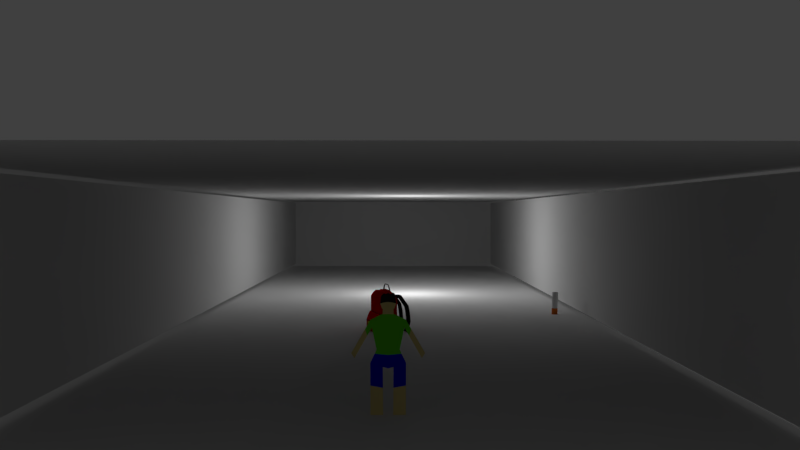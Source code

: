 # Source: start_scene.blend  (saved by Blender 2.79.0; exported with 4.5.12 LTS)
import bpy
from mathutils import Matrix  # noqa: F401  (used for matrix-valued properties, if any)

bpy.ops.wm.read_factory_settings(use_empty=True)
scene = bpy.context.scene
scene.name = 'Scene'

# ---- collections
col_collection_1 = bpy.data.collections.new('Collection 1'); scene.collection.children.link(col_collection_1)

# ---- materials (node trees are filled in below, after node groups)
mat_bag = bpy.data.materials.new('bag')
mat_bag.alpha_threshold = 0.0
mat_bag.use_transparent_shadow = False
mat_bag.diffuse_color = (0.8, 0.0, 0.0, 1.0)
mat_bag.roughness = 0.5
mat_metal = bpy.data.materials.new('metal')
mat_metal.alpha_threshold = 0.0
mat_metal.use_transparent_shadow = False
mat_metal.diffuse_color = (0.8, 0.7597, 4.99e-05, 1.0)
mat_metal.roughness = 0.5
mat_black = bpy.data.materials.new('black')
mat_black.alpha_threshold = 0.0
mat_black.use_transparent_shadow = False
mat_black.diffuse_color = (0.0, 0.0, 0.0, 1.0)
mat_black.roughness = 0.5
mat_book_cover_green = bpy.data.materials.new('book cover green')
mat_book_cover_green.alpha_threshold = 0.0
mat_book_cover_green.use_transparent_shadow = False
mat_book_cover_green.diffuse_color = (0.06953, 0.8, 0.104, 1.0)
mat_book_cover_green.roughness = 0.5
mat_pages = bpy.data.materials.new('pages')
mat_pages.alpha_threshold = 0.0
mat_pages.use_transparent_shadow = False
mat_pages.roughness = 0.5
mat_lablel = bpy.data.materials.new('lablel')
mat_lablel.alpha_threshold = 0.0
mat_lablel.use_transparent_shadow = False
mat_lablel.diffuse_color = (0.9551, 0.9551, 0.9551, 1.0)
mat_lablel.specular_color = (0.763, 1.0, 0.7498)
mat_lablel.roughness = 0.5
mat_book_cover_red = bpy.data.materials.new('book cover red')
mat_book_cover_red.alpha_threshold = 0.0
mat_book_cover_red.use_transparent_shadow = False
mat_book_cover_red.diffuse_color = (0.8, 0.08608, 0.07405, 1.0)
mat_book_cover_red.roughness = 0.5
mat_book_cover_yellow = bpy.data.materials.new('book cover yellow')
mat_book_cover_yellow.alpha_threshold = 0.0
mat_book_cover_yellow.use_transparent_shadow = False
mat_book_cover_yellow.diffuse_color = (0.8, 0.7693, 0.02865, 1.0)
mat_book_cover_yellow.roughness = 0.5
mat_book_cover_blue = bpy.data.materials.new('book cover blue')
mat_book_cover_blue.alpha_threshold = 0.0
mat_book_cover_blue.use_transparent_shadow = False
mat_book_cover_blue.diffuse_color = (0.04723, 0.4934, 0.8, 1.0)
mat_book_cover_blue.roughness = 0.5
mat_character = bpy.data.materials.new('character')
mat_character.alpha_threshold = 0.0
mat_character.use_transparent_shadow = False
mat_character.diffuse_color = (0.8, 0.661, 0.2602, 1.0)
mat_character.roughness = 0.5
mat_eyes = bpy.data.materials.new('eyes')
mat_eyes.alpha_threshold = 0.0
mat_eyes.use_transparent_shadow = False
mat_eyes.diffuse_color = (0.01884, 0.01884, 0.01884, 1.0)
mat_eyes.roughness = 0.5
mat_tshirt = bpy.data.materials.new('tshirt')
mat_tshirt.alpha_threshold = 0.0
mat_tshirt.use_transparent_shadow = False
mat_tshirt.diffuse_color = (0.1369, 0.8, 0.01222, 1.0)
mat_tshirt.roughness = 0.5
mat_jeans = bpy.data.materials.new('jeans')
mat_jeans.alpha_threshold = 0.0
mat_jeans.use_transparent_shadow = False
mat_jeans.diffuse_color = (0.003445, 0.001922, 0.8, 1.0)
mat_jeans.roughness = 0.5
mat_material_007 = bpy.data.materials.new('Material.007')
mat_material_007.alpha_threshold = 0.0
mat_material_007.use_transparent_shadow = False
mat_material_007.diffuse_color = (0.8, 0.1872, 0.02204, 1.0)
mat_material_007.specular_color = (1.0, 0.9068, 0.9348)
mat_material_007.roughness = 0.5
mat_material_010 = bpy.data.materials.new('Material.010')
mat_material_010.alpha_threshold = 0.0
mat_material_010.use_transparent_shadow = False
mat_material_010.roughness = 0.5
mat_material_016 = bpy.data.materials.new('Material.016')
mat_material_016.alpha_threshold = 0.0
mat_material_016.use_transparent_shadow = False
mat_material_016.roughness = 0.5
mat_material_017 = bpy.data.materials.new('Material.017')
mat_material_017.alpha_threshold = 0.0
mat_material_017.use_transparent_shadow = False
mat_material_017.roughness = 0.5
mat_material_018 = bpy.data.materials.new('Material.018')
mat_material_018.alpha_threshold = 0.0
mat_material_018.use_transparent_shadow = False
mat_material_018.roughness = 0.5
mat_material_019 = bpy.data.materials.new('Material.019')
mat_material_019.alpha_threshold = 0.0
mat_material_019.use_transparent_shadow = False
mat_material_019.roughness = 0.5

# ---- material node trees

# ---- world
world_world = bpy.data.worlds.new('World'); scene.world = world_world
world_world.color = (0.05088, 0.05088, 0.05088)
world_world.use_sun_shadow = False
world_world.sun_shadow_jitter_overblur = 0.0
world_world.cycles.sampling_method = 'MANUAL'

# ---- cameras
cam_camera = bpy.data.cameras.new('Camera')
cam_camera.clip_end = 100.0
cam_camera.lens = 35.0
cam_camera.sensor_width = 32.0
cam_camera.sensor_height = 18.0
cam_camera.ortho_scale = 7.314
cam_camera.dof.focus_distance = 0.0
cam_camera.dof.aperture_fstop = 128.0

# ---- lights
light_lamp = bpy.data.lights.new('Lamp', 'POINT')
light_lamp.transmission_factor = 0.0
light_lamp.cutoff_distance = 30.0
light_lamp.energy = 153.0
light_lamp.shadow_buffer_clip_start = 1.001
light_lamp.shadow_soft_size = 0.1
light_lamp.shadow_maximum_resolution = 0.006
light_lamp.use_absolute_resolution = True

# ---- meshes
me_cube_005 = bpy.data.meshes.new('Cube.005')
me_cube_005.from_pydata([(-1.034, -1.0, -1.087), (-1.034, -1.0, 0.9133), (-0.9119, 1.0, -1.087), (-0.9119, 1.0, 0.9133), (1.034, -1.0, -1.087), (1.034, -1.0, 0.9133), (0.9119, 1.0, -1.087), (0.9119, 1.0, 0.9133), (0.5899, 0.5899, 1.184), (-0.9119, 1.0, 0.2466), (-0.9119, 1.0, -0.4201), (0.3333, 1.0, -1.087), (-0.3333, 1.0, -1.087), (0.3333, 1.0, 0.9133), (0.9119, 1.0, 0.2466), (0.9119, 1.0, -0.4201), (-0.3333, 1.0, 0.2466), (0.3333, 1.0, 0.2466), (-0.6492, 1.699, -0.4201), (-0.6492, 1.699, -0.8274), (-0.2164, 1.699, -0.8274), (0.6492, 1.699, -0.4201), (0.6492, 1.699, -0.8274), (-0.6492, 1.699, -0.0785), (0.2164, 1.699, -0.8274), (0.6492, 1.699, -0.0785), (0.2164, 1.699, -0.4201), (-0.2164, 1.699, -0.4201), (-0.6492, 1.699, -0.1506), (0.6492, 1.699, -0.1506), (0.4328, 1.699, -0.4201), (-0.4328, 1.699, -0.4201), (-0.2164, 1.699, -0.1506), (-1.034, -1.0, -0.7534), (-1.034, -1.0, 0.2466), (-1.034, -1.0, 0.5799), (1.034, -1.0, 0.5799), (1.034, -1.0, 0.2466), (1.034, -1.0, -0.08674), (1.034, -1.0, -0.4201), (1.034, -1.0, -0.7534), (-0.6892, -1.0, -1.087), (0.3446, -1.0, -1.087), (0.6892, -1.0, -1.087), (0.6892, -1.0, 0.9133), (0.3446, -1.0, 0.9133), (-0.3446, -1.0, 0.9133), (-0.6892, -1.0, 0.9133), (0.6892, -1.0, -0.7534), (0.3446, -1.0, -0.7534), (-0.3446, -1.0, -0.7534), (-0.6892, -1.0, -0.7534), (0.6892, -1.0, -0.4201), (0.3446, -1.0, -0.4201), (-0.3446, -1.0, -0.4201), (-0.6892, -1.0, -0.4201), (0.6892, -1.0, -0.08674), (0.3446, -1.0, -0.08674), (-0.3446, -1.0, -0.08674), (-0.6892, -1.0, -0.08674), (0.6892, -1.0, 0.2466), (0.3446, -1.0, 0.2466), (-0.3446, -1.0, 0.2466), (-0.6892, -1.0, 0.2466), (0.6892, -1.0, 0.5799), (0.3446, -1.0, 0.5799), (-0.3446, -1.0, 0.5799), (-0.6892, -1.0, 0.5799), (-0.6892, -2.176, -1.3), (-0.3446, -2.176, -1.3), (-0.3446, -1.762, 0.9133), (-0.6892, -1.762, 0.9133), (-0.3446, -2.529, -0.7534), (-0.6892, -2.529, -0.7534), (-0.3355, -2.713, -0.4201), (-0.6801, -2.713, -0.4201), (-0.3446, -2.974, -0.08674), (-0.6892, -2.974, -0.08674), (-0.3446, -2.87, 0.2466), (-0.6892, -2.87, 0.2466), (-0.3466, -2.7, 0.511), (-0.6912, -2.7, 0.511), (-0.9942, -0.3507, 0.9133), (0.9536, 0.07502, 0.9133), (0.9942, -0.3507, 0.9133), (-0.5899, -0.2069, 1.184), (-0.5899, -0.05458, 1.184), (0.5899, -0.05458, 1.184), (0.5899, -0.2069, 1.184), (-0.9942, -0.3777, 0.9326), (-0.9536, 0.04796, 0.9326), (0.9536, 0.04796, 0.9326), (0.9942, -0.3777, 0.9326), (-0.5899, -0.2339, 1.203), (-0.5899, -0.08164, 1.203), (0.5899, -0.08164, 1.203), (-0.9338, 0.8202, -1.098), (-0.9569, 0.6405, -1.11), (-0.9802, 0.4601, -1.122), (-1.003, 0.2785, -1.134), (-1.023, 0.09557, -1.143), (-1.04, -0.08865, -1.149), (-1.052, -0.2736, -1.15), (-1.059, -0.4586, -1.146), (-1.058, -0.6423, -1.134), (-1.05, -0.8233, -1.115), (-1.034, -1.0, 0.6102), (-1.035, -1.001, 0.6404), (-1.036, -1.002, 0.6706), (-1.038, -1.004, 0.7009), (-1.039, -1.005, 0.7313), (-1.04, -1.006, 0.7619), (-1.04, -1.006, 0.7924), (-1.04, -1.006, 0.823), (-1.039, -1.005, 0.8534), (-1.037, -1.003, 0.8836), (-0.9489, 0.1586, 0.9132), (-0.9476, 0.2422, 0.9153), (-0.9488, 0.3261, 0.9189), (-0.9513, 0.4106, 0.9232), (-0.9539, 0.4957, 0.9276), (-0.9555, 0.5814, 0.9311), (-0.9551, 0.6673, 0.9332), (-0.9514, 0.7529, 0.9331), (-0.9436, 0.8374, 0.9301), (-0.9307, 0.9202, 0.9237), (-0.9133, 1.001, -0.4804), (-0.9171, 1.002, -0.5404), (-0.9225, 1.004, -0.6006), (-0.9285, 1.006, -0.6612), (-0.9342, 1.008, -0.7225), (-0.9386, 1.009, -0.7844), (-0.9409, 1.01, -0.8465), (-0.9401, 1.01, -0.9085), (-0.9355, 1.008, -0.9697), (-0.9263, 1.005, -1.029), (-0.9176, 1.006, 0.8538), (-0.9205, 1.01, 0.7935), (-0.9211, 1.011, 0.7328), (-0.9199, 1.01, 0.6717), (-0.9175, 1.008, 0.6105), (-0.9145, 1.006, 0.5494), (-0.9116, 1.003, 0.4884), (-0.9093, 1.0, 0.4277), (-0.9081, 0.9986, 0.3672), (-0.9088, 0.9983, 0.3068), (-0.9156, 1.002, 0.1863), (-0.9179, 1.004, 0.1257), (-0.919, 1.005, 0.06506), (-0.9191, 1.005, 0.004343), (-0.9185, 1.004, -0.05638), (-0.9174, 1.004, -0.1171), (-0.916, 1.003, -0.1777), (-0.9145, 1.002, -0.2384), (-0.9132, 1.001, -0.2989), (-0.9123, 1.0, -0.3595), (-1.038, -1.004, -1.057), (-1.041, -1.007, -1.027), (-1.042, -1.008, -0.9969), (-1.043, -1.008, -0.9662), (-1.042, -1.008, -0.9354), (-1.041, -1.006, -0.9047), (-1.039, -1.005, -0.8742), (-1.037, -1.003, -0.8439), (-1.035, -1.002, -0.8137), (-1.034, -1.0, -0.7836), (-1.034, -1.0, -0.7231), (-1.034, -1.0, -0.6928), (-1.034, -1.0, -0.6625), (-1.034, -1.0, -0.6322), (-1.034, -1.0, -0.6019), (-1.034, -1.0, -0.5716), (-1.034, -1.0, -0.5413), (-1.034, -1.0, -0.511), (-1.034, -1.0, -0.4807), (-1.034, -1.0, -0.4504), (-1.034, -1.0, -0.3898), (-1.034, -1.0, -0.3595), (-1.034, -1.0, -0.3292), (-1.034, -1.0, -0.2989), (-1.034, -1.0, -0.2686), (-1.034, -1.0, -0.2383), (-1.034, -1.0, -0.208), (-1.034, -1.0, -0.1776), (-1.034, -1.0, -0.1473), (-1.034, -1.0, -0.117), (-1.034, -1.0, -0.05644), (-1.034, -1.0, -0.02613), (-1.034, -1.0, 0.004169), (-1.034, -1.0, 0.03447), (-1.034, -1.0, 0.06478), (-1.034, -1.0, 0.09508), (-1.034, -1.0, 0.1254), (-1.034, -1.0, 0.1557), (-1.034, -1.0, 0.186), (-1.034, -1.0, 0.2163), (-1.034, -1.0, 0.2769), (-1.034, -1.0, 0.3072), (-1.034, -1.0, 0.3375), (-1.034, -1.0, 0.3678), (-1.034, -1.0, 0.3981), (-1.034, -1.0, 0.4284), (-1.034, -1.0, 0.4587), (-1.034, -1.0, 0.489), (-1.034, -1.0, 0.5193), (-1.034, -1.0, 0.5496), (-1.041, -0.943, 0.9214), (-1.044, -0.8843, 0.9265), (-1.043, -0.8246, 0.929), (-1.04, -0.7645, 0.9293), (-1.033, -0.7043, 0.9279), (-1.026, -0.6445, 0.9253), (-1.018, -0.5852, 0.922), (-1.009, -0.5263, 0.9186), (-1.002, -0.4678, 0.9157), (-0.997, -0.4094, 0.9138), (-0.9922, -0.3119, 0.9136), (-0.9897, -0.2731, 0.9138), (-0.9867, -0.2343, 0.914), (-0.9833, -0.1955, 0.9141), (-0.9796, -0.1568, 0.9142), (-0.9756, -0.1181, 0.9142), (-0.9714, -0.07946, 0.9141), (-0.967, -0.04082, 0.914), (-0.9626, -0.002199, 0.9138), (-0.9581, 0.03641, 0.9136), (-0.9237, 0.9609, 0.92), (0.6226, 1.018, 0.9254), (1.032, -0.6742, 0.9284), (0.4345, -0.4229, 1.228), (-0.8212, -0.803, 1.076), (-0.7605, 0.8025, 1.072), (0.8206, -0.8035, 1.076), (0.76, 0.8028, 1.071), (-0.6226, 1.019, 0.926), (-0.9953, -0.3801, 0.9134), (-0.956, 0.05573, 0.9135), (0.9577, 0.5386, 0.9316), (-0.4343, -0.4229, 1.229), (0.9536, 0.06151, 0.9229), (0.8061, -0.2722, 1.066), (0.7828, 0.01266, 1.065), (-0.7824, 0.01286, 1.064), (-0.8047, -0.274, 1.065), (-1.009, -0.1616, 0.9451), (1.01, -0.1614, 0.9344), (-0.5925, -0.1578, 1.215), (0.5925, -0.1578, 1.215), (0.7908, -0.3215, 1.074), (0.7797, -0.0127, 1.081), (-0.7789, -0.01297, 1.079), (-0.7918, -0.3185, 1.074), (-0.5899, -0.06803, 1.194), (-0.9951, -0.365, 0.9218), (-0.9508, 0.1168, 0.913), (-0.9482, 0.2004, 0.9143), (-0.9482, 0.2841, 0.9171), (-0.95, 0.3683, 0.9211), (-0.9526, 0.4531, 0.9254), (-0.9547, 0.5386, 0.9293), (-0.9553, 0.6243, 0.9322), (-0.9532, 0.7101, 0.9332), (-0.9475, 0.7952, 0.9316), (-0.9371, 0.8788, 0.9269), (-1.039, -0.9719, 0.9185), (-1.043, -0.9137, 0.9239), (-1.044, -0.8545, 0.9277), (-1.041, -0.7946, 0.9291), (-1.036, -0.7344, 0.9286), (-1.03, -0.6744, 0.9266), (-1.022, -0.6148, 0.9236), (-1.013, -0.5558, 0.9203), (-1.006, -0.4971, 0.9172), (-0.9997, -0.4386, 0.9147), (-0.9935, -0.3313, 0.9135), (-0.991, -0.2925, 0.9137), (-0.9882, -0.2537, 0.9139), (-0.985, -0.2149, 0.914), (-0.9815, -0.1762, 0.9141), (-0.9776, -0.1375, 0.9142), (-0.9735, -0.09879, 0.9141), (-0.9692, -0.06014, 0.914), (-0.9648, -0.02151, 0.9139), (-0.9603, 0.0171, 0.9137), (0.7813, 7.453e-06, 1.073), (-0.8099, -0.1679, 1.095), (0.8125, -0.1696, 1.091), (0.9893, -0.04787, 0.9326), (-0.7807, -2.615e-05, 1.072), (0.8351, -0.5346, 1.066), (0.7828, 0.4068, 1.074), (-0.003815, -0.3925, 1.162), (-0.7883, 1.357, 0.09466), (0.6226, 1.039, 0.2622), (-0.6226, 1.038, 0.2634), (0.7876, 1.357, 0.09442), (-0.6492, 1.699, -0.2853), (0.6492, 1.699, -0.2853), (0.541, 1.708, -0.4201), (-0.3246, 1.699, -0.4201), (0.1082, 1.699, -0.4201), (-0.2164, 1.699, -0.2853), (0.3246, 1.699, -0.4201), (-0.541, 1.708, -0.4201), (-0.1082, 1.699, -0.4201), (-0.2164, 1.702, -0.1146), (0.1082, 1.699, -0.1506), (-0.1082, 1.699, -0.1506), (-0.1082, 1.702, -0.1146), (-0.1082, 1.699, -0.2853), (0.1082, 1.699, -0.2853), (0.1082, 1.702, -0.1146), (-0.2164, 1.803, -0.2857), (-0.2164, 1.803, -0.4204), (-0.2164, 1.805, -0.1149), (-0.2164, 1.803, -0.151), (-0.1082, 1.803, -0.151), (0.1082, 1.803, -0.4204), (-0.1082, 1.803, -0.4204), (0.1082, 1.803, -0.151), (-0.1082, 1.805, -0.1149), (-0.1082, 1.803, -0.2857), (0.1082, 1.803, -0.2857), (0.1082, 1.805, -0.1149), (-0.734, -1.047, -1.187), (-0.3506, -1.047, -1.187), (-0.3506, -1.047, 1.038), (-0.734, -1.047, 1.038), (-0.3506, -1.895, 1.038), (-0.734, -2.355, -1.425), (-0.3506, -2.355, -1.425), (-0.734, -1.895, 1.038), (-0.3506, -2.748, -0.8165), (-0.734, -2.748, -0.8165), (-0.3405, -2.953, -0.4456), (-0.7239, -2.953, -0.4456), (-0.3506, -3.243, -0.07472), (-0.734, -3.243, -0.07472), (-0.3506, -3.128, 0.2962), (-0.734, -3.128, 0.2962), (-0.3528, -2.939, 0.5904), (-0.7362, -2.939, 0.5904), (-0.21, 2.072, -0.2939), (-0.21, 2.072, -0.4275), (-0.21, 2.075, -0.1245), (-0.21, 2.072, -0.1603), (-0.1027, 2.072, -0.1603), (0.00455, 2.072, -0.1603), (0.00455, 2.075, -0.1245), (0.1118, 2.072, -0.4275), (-0.1027, 2.072, -0.4275), (0.1118, 2.072, -0.1603), (-0.1027, 2.075, -0.1245), (-0.1027, 2.072, -0.2939), (0.1118, 2.072, -0.2939), (0.1118, 2.075, -0.1245), (0.2291, -0.428, 1.442), (0.2201, -0.4994, 1.449), (-0.2199, -0.4994, 1.449), (-0.2289, -0.428, 1.442), (-0.001306, -0.4258, 1.441), (0.5034, -0.4122, 1.21), (-0.5032, -0.4122, 1.21), (0.2655, -0.4181, 1.457), (0.255, -0.5008, 1.466), (-0.2548, -0.5008, 1.466), (-0.2652, -0.4181, 1.458), (-0.001524, -0.4155, 1.456), (0.3289, -0.4346, 1.332), (-0.4497, -0.567, 1.232), (-0.1099, -0.5001, 1.454), (0.1101, -0.5001, 1.454), (-0.2369, -0.5009, 1.458), (0.1139, -0.4275, 1.441), (-0.1151, -0.4274, 1.442), (0.3173, -0.5217, 1.342), (-0.3172, -0.5222, 1.342), (-0.3295, -0.4344, 1.333), (0.5024, -0.4923, 1.212), (-0.5023, -0.4923, 1.213), (0.3911, -0.3955, 1.34), (0.2622, -0.4591, 1.467), (-0.1275, -0.504, 1.474), (0.1277, -0.504, 1.474), (-0.2619, -0.4592, 1.467), (-0.0007162, -0.4573, 1.475), (0.132, -0.414, 1.459), (-0.1334, -0.414, 1.459), (0.3742, -0.5537, 1.355), (-0.374, -0.5537, 1.355), (-0.3908, -0.3956, 1.341), (-0.001398, -0.4198, 1.448), (0.2467, -0.4219, 1.45), (0.4678, -0.414, 1.217), (0.2371, -0.5009, 1.458), (-0.4677, -0.4141, 1.218), (-0.2464, -0.4219, 1.451), (0.4497, -0.5671, 1.232), (0.3445, -0.5397, 1.349), (-0.1234, -0.4197, 1.451), (-0.3587, -0.4126, 1.337), (0.1183, -0.5028, 1.464), (-0.4067, -0.4752, 1.363), (0.1314, -0.4578, 1.474), (-0.1319, -0.4579, 1.474), (0.4069, -0.4753, 1.363), (-0.118, -0.5028, 1.464), (-0.3444, -0.5399, 1.349), (0.1221, -0.4197, 1.45), (0.3585, -0.4126, 1.336), (-0.7883, 1.524, 0.09588), (0.6226, 1.206, 0.2634), (-0.6226, 1.205, 0.2646), (0.2748, 1.516, 0.08509), (0.7876, 1.524, 0.09563), (0.541, 1.875, -0.4189), (0.1082, 1.866, -0.4189), (-0.2749, 1.516, 0.08506), (-0.541, 1.875, -0.4189), (-0.541, 1.872, -0.07372), (0.1082, 1.866, -0.1494), (-0.541, 1.875, -0.1494), (0.3246, 1.866, -0.1494), (0.541, 1.875, -0.2841), (-0.5416, 1.876, -0.1111), (-0.541, 1.875, -0.2841), (0.1082, 1.866, -0.2841), (-0.0541, 1.699, -0.1506), (-0.0541, 1.803, -0.151), (-0.0541, 1.805, -0.1149), (-0.1082, 1.751, -0.1508), (-0.0491, 2.072, -0.1603), (0.00455, 2.073, -0.1424), (-0.0491, 2.075, -0.1245), (-0.1027, 2.073, -0.1424), (0.002275, 1.94, -0.1197), (0.002275, 1.937, -0.1556), (-0.1055, 1.94, -0.1197), (-0.1055, 1.937, -0.1556), (-0.0516, 1.937, -0.1556), (-0.0516, 1.94, -0.1197), (-0.0491, 2.073, -0.1424), (-0.0541, 1.751, -0.1508), (-0.295, 0.5936, 1.2), (-0.295, -0.04856, 1.2), (-0.295, -0.1953, 1.182), (-0.295, -0.07676, 1.22), (-0.295, -0.2396, 1.206), (-0.295, -0.06258, 1.21), (-0.2963, -0.1592, 1.226), (-0.2942, 0.2725, 1.195), (-0.2191, -0.4077, 1.195), (0.4173, -0.5584, 1.241), (-0.5899, 0.5899, 1.184), (-0.4174, -0.5584, 1.241), (-0.3333, 1.0, 0.9133), (0.0, 1.699, -0.4201), (0.2164, 1.699, -0.1506), (0.0, 1.699, -0.1506), (-1.034, -1.0, -0.08674), (-1.034, -1.0, -0.4201), (0.0, -1.0, -1.087), (-0.3446, -1.0, -1.087), (0.0, -1.0, 0.9133), (0.0, -1.0, -0.7534), (0.0, -1.0, -0.4201), (0.0, -1.0, -0.08674), (0.0, -1.0, 0.2466), (0.0, -1.0, 0.5799), (0.6892, -2.176, -1.3), (0.3446, -2.176, -1.3), (0.3446, -1.762, 0.9133), (0.6892, -1.762, 0.9133), (0.3446, -2.529, -0.7534), (0.6892, -2.529, -0.7534), (0.3355, -2.713, -0.4201), (0.6801, -2.713, -0.4201), (0.3446, -2.974, -0.08674), (0.6892, -2.974, -0.08674), (0.3446, -2.87, 0.2466), (0.6892, -2.87, 0.2466), (0.3466, -2.7, 0.511), (0.6912, -2.7, 0.511), (-0.9536, 0.07502, 0.9133), (0.5899, -0.2339, 1.203), (0.9338, 0.8202, -1.098), (0.9569, 0.6405, -1.11), (0.9802, 0.4601, -1.122), (1.003, 0.2785, -1.134), (1.023, 0.09557, -1.143), (1.04, -0.08865, -1.149), (1.052, -0.2736, -1.15), (1.059, -0.4586, -1.146), (1.058, -0.6423, -1.134), (1.05, -0.8233, -1.115), (1.034, -1.0, 0.6102), (1.035, -1.001, 0.6404), (1.036, -1.002, 0.6706), (1.038, -1.004, 0.7009), (1.039, -1.005, 0.7313), (1.04, -1.006, 0.7619), (1.04, -1.006, 0.7924), (1.04, -1.006, 0.823), (1.039, -1.005, 0.8534), (1.037, -1.003, 0.8836), (0.9489, 0.1586, 0.9132), (0.9476, 0.2422, 0.9153), (0.9488, 0.3261, 0.9189), (0.9513, 0.4106, 0.9232), (0.9539, 0.4957, 0.9276), (0.9555, 0.5814, 0.9311), (0.9551, 0.6673, 0.9332), (0.9514, 0.7529, 0.9331), (0.9436, 0.8374, 0.9301), (0.9307, 0.9202, 0.9237), (0.9133, 1.001, -0.4804), (0.9171, 1.002, -0.5404), (0.9225, 1.004, -0.6006), (0.9285, 1.006, -0.6612), (0.9342, 1.008, -0.7225), (0.9386, 1.009, -0.7844), (0.9409, 1.01, -0.8465), (0.9401, 1.01, -0.9085), (0.9355, 1.008, -0.9697), (0.9263, 1.005, -1.029), (0.9176, 1.006, 0.8538), (0.9205, 1.01, 0.7935), (0.9211, 1.011, 0.7328), (0.9199, 1.01, 0.6717), (0.9175, 1.008, 0.6105), (0.9145, 1.006, 0.5494), (0.9116, 1.003, 0.4884), (0.9093, 1.0, 0.4277), (0.9081, 0.9986, 0.3672), (0.9088, 0.9983, 0.3068), (0.9156, 1.002, 0.1863), (0.9179, 1.004, 0.1257), (0.919, 1.005, 0.06506), (0.9191, 1.005, 0.004343), (0.9185, 1.004, -0.05638), (0.9174, 1.004, -0.1171), (0.916, 1.003, -0.1777), (0.9145, 1.002, -0.2384), (0.9132, 1.001, -0.2989), (0.9123, 1.0, -0.3595), (1.038, -1.004, -1.057), (1.041, -1.007, -1.027), (1.042, -1.008, -0.9969), (1.043, -1.008, -0.9662), (1.042, -1.008, -0.9354), (1.041, -1.006, -0.9047), (1.039, -1.005, -0.8742), (1.037, -1.003, -0.8439), (1.035, -1.002, -0.8137), (1.034, -1.0, -0.7836), (1.034, -1.0, -0.7231), (1.034, -1.0, -0.6928), (1.034, -1.0, -0.6625), (1.034, -1.0, -0.6322), (1.034, -1.0, -0.6019), (1.034, -1.0, -0.5716), (1.034, -1.0, -0.5413), (1.034, -1.0, -0.511), (1.034, -1.0, -0.4807), (1.034, -1.0, -0.4504), (1.034, -1.0, -0.3898), (1.034, -1.0, -0.3595), (1.034, -1.0, -0.3292), (1.034, -1.0, -0.2989), (1.034, -1.0, -0.2686), (1.034, -1.0, -0.2383), (1.034, -1.0, -0.208), (1.034, -1.0, -0.1776), (1.034, -1.0, -0.1473), (1.034, -1.0, -0.117), (1.034, -1.0, -0.05644), (1.034, -1.0, -0.02613), (1.034, -1.0, 0.004169), (1.034, -1.0, 0.03447), (1.034, -1.0, 0.06478), (1.034, -1.0, 0.09508), (1.034, -1.0, 0.1254), (1.034, -1.0, 0.1557), (1.034, -1.0, 0.186), (1.034, -1.0, 0.2163), (1.034, -1.0, 0.2769), (1.034, -1.0, 0.3072), (1.034, -1.0, 0.3375), (1.034, -1.0, 0.3678), (1.034, -1.0, 0.3981), (1.034, -1.0, 0.4284), (1.034, -1.0, 0.4587), (1.034, -1.0, 0.489), (1.034, -1.0, 0.5193), (1.034, -1.0, 0.5496), (1.041, -0.943, 0.9214), (1.044, -0.8843, 0.9265), (1.043, -0.8246, 0.929), (1.04, -0.7645, 0.9293), (1.033, -0.7043, 0.9279), (1.026, -0.6445, 0.9253), (1.018, -0.5852, 0.922), (1.009, -0.5263, 0.9186), (1.002, -0.4678, 0.9157), (0.997, -0.4094, 0.9138), (0.9922, -0.3119, 0.9136), (0.9897, -0.2731, 0.9138), (0.9867, -0.2343, 0.914), (0.9833, -0.1955, 0.9141), (0.9796, -0.1568, 0.9142), (0.9756, -0.1181, 0.9142), (0.9714, -0.07946, 0.9141), (0.967, -0.04082, 0.914), (0.9626, -0.002199, 0.9138), (0.9581, 0.03641, 0.9136), (0.9237, 0.9609, 0.92), (-0.6226, 1.018, 0.9254), (-1.032, -0.6742, 0.9284), (0.5885, 0.2677, 1.18), (0.0, 0.5974, 1.216), (-0.4345, -0.4229, 1.228), (0.0, -0.5961, 1.211), (0.8212, -0.803, 1.076), (0.7605, 0.8025, 1.072), (-0.8206, -0.8035, 1.076), (-0.76, 0.8028, 1.071), (0.6226, 1.019, 0.926), (0.0, 1.0, 0.9133), (0.9953, -0.3801, 0.9134), (0.956, 0.05573, 0.9135), (-0.9577, 0.5386, 0.9316), (0.4343, -0.4229, 1.229), (-0.5885, 0.2677, 1.18), (-0.9536, 0.06151, 0.9229), (-0.8061, -0.2722, 1.066), (-0.7828, 0.01266, 1.065), (0.0, -0.04255, 1.216), (0.0, -0.1838, 1.18), (0.7824, 0.01286, 1.064), (0.8047, -0.274, 1.065), (1.009, -0.1616, 0.9451), (-1.01, -0.1614, 0.9344), (-0.7908, -0.3215, 1.074), (-0.7797, -0.0127, 1.081), (0.0, -0.07188, 1.236), (0.0, -0.2453, 1.21), (0.7789, -0.01297, 1.079), (0.7918, -0.3185, 1.074), (0.5899, -0.06803, 1.194), (0.9951, -0.365, 0.9218), (0.9508, 0.1168, 0.913), (0.9482, 0.2004, 0.9143), (0.9482, 0.2841, 0.9171), (0.95, 0.3683, 0.9211), (0.9526, 0.4531, 0.9254), (0.9547, 0.5386, 0.9293), (0.9553, 0.6243, 0.9322), (0.9532, 0.7101, 0.9332), (0.9475, 0.7952, 0.9316), (0.9371, 0.8788, 0.9269), (1.039, -0.9719, 0.9185), (1.043, -0.9137, 0.9239), (1.044, -0.8545, 0.9277), (1.041, -0.7946, 0.9291), (1.036, -0.7344, 0.9286), (1.03, -0.6744, 0.9266), (1.022, -0.6148, 0.9236), (1.013, -0.5558, 0.9203), (1.006, -0.4971, 0.9172), (0.9997, -0.4386, 0.9147), (0.9935, -0.3313, 0.9135), (0.991, -0.2925, 0.9137), (0.9882, -0.2537, 0.9139), (0.985, -0.2149, 0.914), (0.9815, -0.1762, 0.9141), (0.9776, -0.1375, 0.9142), (0.9735, -0.09879, 0.9141), (0.9692, -0.06014, 0.914), (0.9648, -0.02151, 0.9139), (0.9603, 0.0171, 0.9137), (-0.7813, 7.453e-06, 1.073), (0.0, -0.05713, 1.226), (0.8099, -0.1679, 1.095), (0.0, -0.1607, 1.237), (-0.8125, -0.1696, 1.091), (-0.9893, -0.04787, 0.9326), (0.7807, -2.615e-05, 1.072), (0.0, 0.2774, 1.211), (-0.8351, -0.5346, 1.066), (-0.7828, 0.4068, 1.074), (0.003815, -0.3925, 1.162), (0.7883, 1.357, 0.09466), (-0.6226, 1.039, 0.2622), (0.6226, 1.038, 0.2634), (0.0, 1.0, 0.2466), (-0.7876, 1.357, 0.09442), (-0.541, 1.708, -0.4201), (0.2164, 1.699, -0.2853), (0.6503, 1.701, -0.1146), (-0.6503, 1.701, -0.1146), (0.541, 1.708, -0.4201), (0.2164, 1.702, -0.1146), (0.0, 1.699, -0.2853), (0.0, 1.702, -0.1146), (0.2164, 1.803, -0.2857), (0.2164, 1.803, -0.4204), (0.2164, 1.805, -0.1149), (0.2164, 1.803, -0.151), (0.0, 1.803, -0.151), (0.0, 1.803, -0.2857), (0.0, 1.803, -0.4204), (0.0, 1.805, -0.1149), (0.734, -1.047, -1.187), (0.3506, -1.047, -1.187), (0.3506, -1.047, 1.038), (0.734, -1.047, 1.038), (0.3506, -1.895, 1.038), (0.734, -2.355, -1.425), (0.3506, -2.355, -1.425), (0.734, -1.895, 1.038), (0.3506, -2.748, -0.8165), (0.734, -2.748, -0.8165), (0.3405, -2.953, -0.4456), (0.7239, -2.953, -0.4456), (0.3506, -3.243, -0.07472), (0.734, -3.243, -0.07472), (0.3506, -3.128, 0.2962), (0.734, -3.128, 0.2962), (0.3528, -2.939, 0.5904), (0.7362, -2.939, 0.5904), (0.21, 2.072, -0.2939), (0.21, 2.072, -0.4275), (0.21, 2.075, -0.1245), (0.21, 2.072, -0.1603), (0.1027, 2.072, -0.1603), (-0.00455, 2.072, -0.1603), (-0.00455, 2.075, -0.1245), (-0.1118, 2.072, -0.4275), (0.1027, 2.072, -0.4275), (-0.1118, 2.072, -0.1603), (0.1027, 2.075, -0.1245), (0.1027, 2.072, -0.2939), (-0.1118, 2.072, -0.2939), (-0.1118, 2.075, -0.1245), (-0.2291, -0.428, 1.442), (-0.2201, -0.4994, 1.449), (0.0, -0.5017, 1.459), (0.2199, -0.4994, 1.449), (0.2289, -0.428, 1.442), (0.001306, -0.4258, 1.441), (-0.5034, -0.4122, 1.21), (-0.4835, -0.5692, 1.225), (0.4835, -0.5692, 1.225), (0.5032, -0.4122, 1.21), (-0.2655, -0.4181, 1.457), (-0.255, -0.5008, 1.466), (0.0, -0.5035, 1.477), (0.2548, -0.5008, 1.466), (0.2652, -0.4181, 1.458), (0.001524, -0.4155, 1.456), (-0.3289, -0.4346, 1.332), (0.4497, -0.567, 1.232), (0.1099, -0.5001, 1.454), (-0.1101, -0.5001, 1.454), (0.2369, -0.5009, 1.458), (0.0, -0.5035, 1.468), (-0.1139, -0.4275, 1.441), (0.1151, -0.4274, 1.442), (-0.3173, -0.5217, 1.342), (0.3172, -0.5222, 1.342), (0.3295, -0.4344, 1.333), (-0.5024, -0.4923, 1.212), (0.5023, -0.4923, 1.213), (-0.3911, -0.3955, 1.34), (-0.2622, -0.4591, 1.467), (0.1275, -0.504, 1.474), (-0.1277, -0.504, 1.474), (0.2619, -0.4592, 1.467), (0.0007162, -0.4573, 1.475), (-0.132, -0.414, 1.459), (0.1334, -0.414, 1.459), (-0.3742, -0.5537, 1.355), (0.374, -0.5537, 1.355), (0.3908, -0.3956, 1.341), (0.001398, -0.4198, 1.448), (-0.2467, -0.4219, 1.45), (-0.4678, -0.414, 1.217), (-0.2371, -0.5009, 1.458), (0.4677, -0.4141, 1.218), (0.2464, -0.4219, 1.451), (-0.4497, -0.5671, 1.232), (-0.3445, -0.5397, 1.349), (0.1234, -0.4197, 1.451), (0.3587, -0.4126, 1.337), (-0.1183, -0.5028, 1.464), (0.4067, -0.4752, 1.363), (-0.1314, -0.4578, 1.474), (0.1319, -0.4579, 1.474), (-0.4069, -0.4753, 1.363), (0.118, -0.5028, 1.464), (0.3444, -0.5399, 1.349), (-0.1221, -0.4197, 1.45), (-0.3585, -0.4126, 1.336), (0.7883, 1.524, 0.09588), (0.6492, 1.866, -0.07728), (-0.6226, 1.206, 0.2634), (-0.9119, 1.167, 0.2478), (0.6226, 1.205, 0.2646), (0.3333, 1.167, 0.2478), (0.0, 1.167, 0.2478), (-0.3333, 1.167, 0.2478), (-0.7876, 1.524, 0.09563), (0.6492, 1.866, -0.2841), (0.6492, 1.866, -0.4189), (-0.6492, 1.866, -0.2841), (-0.6492, 1.866, -0.4189), (-0.541, 1.875, -0.4189), (0.3246, 1.866, -0.4189), (0.2164, 1.866, -0.4189), (-0.1082, 1.866, -0.4189), (-0.2164, 1.866, -0.4189), (-0.6492, 1.866, -0.07728), (0.3246, 1.866, -0.07728), (0.2164, 1.866, -0.07728), (-0.1082, 1.866, -0.07728), (-0.2164, 1.866, -0.07728), (0.2164, 1.866, -0.2841), (-0.2164, 1.866, -0.2841), (0.6503, 1.868, -0.1133), (0.6492, 1.866, -0.1494), (-0.6503, 1.868, -0.1133), (-0.6492, 1.866, -0.1494), (-0.3246, 1.866, -0.4189), (-0.4328, 1.866, -0.4189), (0.541, 1.875, -0.4189), (0.4328, 1.866, -0.4189), (-0.3246, 1.866, -0.07728), (-0.4328, 1.866, -0.07728), (0.541, 1.872, -0.07372), (0.4328, 1.866, -0.07728), (0.1082, 1.866, -0.07728), (0.0, 1.866, -0.07728), (0.2164, 1.869, -0.1133), (0.2164, 1.866, -0.1494), (-0.2164, 1.869, -0.1133), (-0.2164, 1.866, -0.1494), (-0.1082, 1.866, -0.1494), (0.541, 1.875, -0.1494), (0.4328, 1.866, -0.1494), (0.4328, 1.866, -0.2841), (0.4328, 1.869, -0.1133), (-0.3246, 1.866, -0.1494), (-0.4328, 1.866, -0.1494), (-0.4328, 1.866, -0.2841), (-0.4328, 1.869, -0.1133), (0.9119, 1.167, 0.2478), (0.0, 1.869, -0.1133), (-0.3246, 1.869, -0.1133), (-0.3246, 1.866, -0.2841), (-0.541, 1.875, -0.2841), (0.5416, 1.876, -0.1111), (0.541, 1.875, -0.2841), (0.3246, 1.866, -0.2841), (0.1082, 1.869, -0.1133), (-0.1082, 1.866, -0.2841), (-0.1082, 1.869, -0.1133), (0.3246, 1.869, -0.1133), (0.0541, 1.699, -0.1506), (0.0541, 1.803, -0.151), (0.0541, 1.805, -0.1149), (0.1082, 1.751, -0.1508), (0.0, 1.751, -0.1508), (0.0491, 2.072, -0.1603), (-0.00455, 2.073, -0.1424), (0.0491, 2.075, -0.1245), (0.1027, 2.073, -0.1424), (-0.002275, 1.94, -0.1197), (-0.002275, 1.937, -0.1556), (0.1055, 1.94, -0.1197), (0.1055, 1.937, -0.1556), (0.0516, 1.937, -0.1556), (0.0516, 1.94, -0.1197), (0.0491, 2.073, -0.1424), (0.0541, 1.751, -0.1508), (0.295, 0.5936, 1.2), (0.295, -0.04856, 1.2), (0.295, -0.1953, 1.182), (0.295, -0.07676, 1.22), (0.295, -0.2396, 1.206), (0.295, -0.06258, 1.21), (0.2963, -0.1592, 1.226), (0.2942, 0.2725, 1.195), (0.2191, -0.4077, 1.195)], [], [(0, 156, 157, 158, 159, 160, 161, 162, 163, 164, 165, 33, 166, 167, 168, 169, 170, 171, 172, 173, 174, 175, 460, 176, 177, 178, 179, 180, 181, 182, 183, 184, 185, 459, 186, 187, 188, 189, 190, 191, 192, 193, 194, 195, 34, 196, 197, 198, 199, 200, 201, 202, 203, 204, 205, 35, 106, 107, 108, 109, 110, 111, 112, 113, 114, 115, 1, 264, 206, 265, 207, 266, 208, 267, 209, 268, 210, 269, 211, 270, 212, 271, 213, 272, 214, 273, 215, 235, 82, 274, 216, 275, 217, 276, 218, 277, 219, 278, 220, 279, 221, 280, 222, 281, 223, 282, 224, 283, 225, 236, 483, 254, 116, 255, 117, 256, 118, 257, 119, 258, 120, 259, 121, 260, 122, 261, 123, 262, 124, 263, 125, 226, 3, 136, 137, 138, 139, 140, 141, 142, 143, 144, 145, 9, 146, 147, 148, 149, 150, 151, 152, 153, 154, 155, 10, 126, 127, 128, 129, 130, 131, 132, 133, 134, 135, 2, 96, 97, 98, 99, 100, 101, 102, 103, 104, 105), (17, 13, 227, 7, 14, 293), (228, 237, 83, 84), (67, 47, 1, 115, 114, 113, 112, 111, 110, 109, 108, 107, 106, 35), (2, 12, 11, 6, 4, 43, 42, 461, 462, 41, 0, 105, 104, 103, 102, 101, 100, 99, 98, 97, 96), (82, 235, 215, 273, 214, 272, 213, 271, 212, 270, 211, 269, 210, 268, 209, 267, 208, 266, 207, 265, 206, 264, 1, 230, 454, 238, 85, 243), (44, 5, 232, 452), (7, 227, 13, 627, 455, 234, 3, 231, 453, 443, 619, 8, 233), (290, 233, 8, 618), (6, 11, 24, 22), (10, 155, 154, 153, 152, 151, 150, 149, 148, 147, 146, 9, 292, 23, 699, 28, 296, 18), (12, 2, 19, 20), (14, 15, 21, 297, 29, 698, 25, 295), (9, 145, 144, 143, 142, 141, 140, 139, 138, 137, 136, 3, 234, 455, 16, 294), (16, 455, 627, 13, 17, 694), (24, 26, 302, 30, 298, 21, 22), (19, 18, 303, 31, 299, 27, 20), (20, 27, 304, 456, 300, 26, 24), (15, 6, 22, 21), (11, 12, 20, 24), (2, 135, 134, 133, 132, 131, 130, 129, 128, 127, 126, 10, 18, 19), (31, 303, 418, 833), (309, 307, 458, 702), (17, 293, 411, 808), (14, 295, 414, 855), (32, 301, 827, 845), (26, 300, 416, 818), (30, 302, 817, 835), (292, 9, 806, 410), (27, 299, 832, 820), (1, 47, 454, 230), (47, 46, 454), (46, 463, 454), (463, 45, 452), (45, 44, 452), (41, 51, 33, 165, 164, 163, 162, 161, 160, 159, 158, 157, 156, 0), (51, 55, 460, 175, 174, 173, 172, 171, 170, 169, 168, 167, 166, 33), (55, 59, 459, 185, 184, 183, 182, 181, 180, 179, 178, 177, 176, 460), (59, 63, 34, 195, 194, 193, 192, 191, 190, 189, 188, 187, 186, 459), (63, 67, 35, 205, 204, 203, 202, 201, 200, 199, 198, 197, 196, 34), (4, 40, 48, 43), (43, 48, 49, 42), (42, 49, 464, 461), (461, 464, 50, 462), (40, 39, 52, 48), (48, 52, 53, 49), (49, 53, 465, 464), (464, 465, 54, 50), (39, 38, 56, 52), (52, 56, 57, 53), (53, 57, 466, 465), (465, 466, 58, 54), (38, 37, 60, 56), (56, 60, 61, 57), (57, 61, 467, 466), (466, 467, 62, 58), (47, 71, 331, 327), (37, 36, 64, 60), (60, 64, 65, 61), (61, 65, 468, 467), (467, 468, 66, 62), (80, 70, 328, 340), (36, 5, 44, 64), (64, 44, 45, 65), (65, 45, 463, 468), (468, 463, 46, 66), (323, 319, 351, 355), (81, 79, 339, 341), (318, 313, 343, 350), (711, 323, 355, 348), (78, 80, 340, 338), (312, 315, 345, 342), (51, 41, 462, 50, 54, 58, 62, 66, 46, 47, 67, 63, 59, 55), (289, 240, 88, 229), (483, 236, 225, 283, 224, 282, 223, 281, 222, 280, 221, 279, 220, 278, 219, 277, 218, 276, 217, 275, 216, 274, 82, 253, 89, 244, 90, 633), (450, 632, 86, 444), (288, 633, 90, 250), (3, 226, 125, 263, 124, 262, 123, 261, 122, 260, 121, 259, 120, 258, 119, 257, 118, 256, 117, 255, 116, 254, 483, 242, 86, 632, 453, 231), (245, 287, 239, 91), (286, 249, 95, 247), (449, 246, 93, 447), (285, 251, 93, 246), (448, 252, 94, 446), (240, 84, 92, 248), (253, 251, 89), (637, 88, 484, 645), (284, 648, 95, 249), (239, 284, 249, 91), (83, 241, 284, 239), (241, 87, 648, 284), (445, 637, 645, 447), (253, 243, 251), (82, 243, 253), (243, 85, 93, 251), (88, 240, 248, 484), (648, 681, 644, 95), (87, 636, 681, 648), (444, 86, 252, 448), (250, 285, 246, 94), (90, 244, 285, 250), (244, 89, 251, 285), (247, 683, 645, 484), (95, 644, 683, 247), (446, 94, 246, 449), (248, 286, 247, 484), (92, 245, 286, 248), (245, 91, 249, 286), (92, 84, 287, 245), (84, 83, 239, 287), (252, 288, 250, 94), (86, 242, 288, 252), (242, 483, 633, 288), (618, 687, 636, 87), (8, 619, 687, 618), (443, 453, 632, 450), (232, 289, 229, 452), (5, 228, 289, 232), (228, 84, 240, 289), (241, 290, 618, 87), (83, 237, 290, 241), (237, 7, 233, 290), (409, 392, 363, 380), (88, 637, 291, 229), (445, 85, 238, 451), (6, 15, 14, 7, 237, 228, 5, 36, 37, 38, 39, 40, 4), (698, 29, 829, 828), (21, 298, 415, 813), (28, 699, 830, 831), (694, 17, 808, 809), (297, 21, 813, 812), (308, 305, 844, 865), (294, 16, 810, 412), (306, 311, 863, 420), (703, 308, 865, 856), (293, 14, 855, 411), (299, 31, 833, 832), (311, 703, 856, 863), (298, 30, 835, 415), (18, 296, 814, 815), (23, 292, 410, 821), (29, 297, 812, 829), (310, 306, 420, 426), (303, 18, 815, 418), (308, 703, 711, 320), (32, 305, 314, 315), (301, 27, 820, 827), (304, 309, 702, 456), (307, 309, 321, 316), (311, 306, 319, 323), (296, 28, 831, 814), (300, 456, 710, 317), (309, 304, 318, 321), (305, 32, 845, 844), (703, 311, 323, 711), (300, 310, 426, 416), (302, 26, 818, 817), (295, 25, 804, 414), (25, 698, 828, 804), (699, 23, 821, 830), (16, 694, 809, 810), (9, 294, 412, 806), (46, 47, 327, 326), (319, 322, 354, 351), (79, 77, 337, 339), (322, 317, 349, 354), (70, 46, 326, 328), (76, 78, 338, 336), (305, 308, 320, 314), (27, 301, 312, 313), (304, 27, 313, 318), (310, 300, 317, 322), (301, 32, 315, 312), (306, 310, 322, 319), (326, 327, 331, 328), (324, 325, 330, 329), (330, 332, 333, 329), (332, 334, 335, 333), (334, 336, 337, 335), (336, 338, 339, 337), (338, 340, 341, 339), (340, 328, 331, 341), (711, 348, 435), (345, 344, 352, 346), (343, 342, 353, 350), (342, 345, 346, 353), (347, 348, 355, 351), (71, 81, 341, 331), (68, 41, 324, 329), (41, 462, 325, 324), (352, 320, 437), (69, 72, 332, 330), (314, 320, 352, 344), (73, 68, 329, 333), (313, 312, 342, 343), (72, 74, 334, 332), (315, 314, 344, 345), (75, 73, 333, 335), (321, 318, 350, 353), (307, 316, 430), (74, 76, 336, 334), (316, 321, 353, 346), (462, 69, 330, 325), (77, 75, 335, 337), (408, 391, 367, 386), (407, 372, 365, 389), (406, 765, 756, 382), (229, 291, 451, 238, 454, 621, 452), (405, 380, 363, 381), (404, 384, 365, 382), (403, 385, 756, 383), (402, 389, 365, 384), (401, 394, 364, 383), (400, 395, 362, 390), (378, 393, 361), (399, 396, 366, 387), (379, 369, 751), (398, 397, 752, 388), (394, 398, 388, 364), (357, 375, 398, 394), (375, 452, 397, 398), (395, 369, 379), (395, 379, 362), (238, 454, 369, 395), (391, 399, 387, 367), (360, 374, 399, 391), (374, 359, 396, 399), (397, 393, 378), (397, 378, 752), (452, 229, 393, 397), (396, 400, 390, 366), (359, 377, 400, 396), (377, 238, 395, 400), (765, 401, 383, 756), (746, 371, 401, 765), (371, 357, 394, 401), (390, 402, 384, 366), (362, 379, 402, 390), (379, 751, 389, 402), (381, 403, 383, 364), (363, 386, 403, 381), (386, 367, 385, 403), (385, 404, 382, 756), (367, 387, 404, 385), (387, 366, 384, 404), (388, 405, 381, 364), (752, 378, 405, 388), (378, 361, 380, 405), (372, 406, 382, 365), (358, 370, 406, 372), (370, 746, 765, 406), (369, 407, 389, 751), (454, 376, 407, 369), (376, 358, 372, 407), (392, 408, 386, 363), (356, 373, 408, 392), (373, 360, 391, 408), (393, 409, 380, 361), (229, 368, 409, 393), (368, 356, 392, 409), (806, 412, 810, 417, 825, 836, 837, 419, 821, 410), (808, 411, 855, 414, 804, 838, 839, 822, 823, 413), (810, 809, 808, 413, 823, 840, 841, 824, 825, 417), (426, 420, 843, 826), (425, 421, 852, 853), (424, 419, 837, 854), (423, 847, 829, 812), (862, 422, 848, 849), (422, 866, 850, 848), (843, 842, 866, 422), (826, 843, 422, 862), (415, 423, 812, 813), (835, 849, 423, 415), (849, 848, 847, 423), (421, 424, 854, 852), (831, 830, 424, 421), (830, 821, 419, 424), (418, 425, 853, 833), (815, 814, 425, 418), (814, 831, 421, 425), (416, 426, 826, 818), (420, 863, 842, 843), (442, 430, 316, 428), (441, 433, 348, 432), (440, 435, 348, 433), (439, 438, 346, 431), (348, 347, 432), (458, 307, 427), (316, 346, 438), (320, 711, 429), (347, 708, 436), (346, 352, 434), (436, 439, 431, 347), (708, 428, 439, 436), (428, 316, 438, 439), (437, 440, 433, 352), (320, 429, 440, 437), (429, 711, 435, 440), (431, 441, 432, 347), (346, 434, 441, 431), (434, 352, 433, 441), (871, 442, 428, 708), (458, 427, 442, 871), (427, 307, 430, 442), (637, 445, 451, 291), (619, 443, 450, 687), (644, 446, 449, 683), (636, 444, 448, 681), (85, 445, 447, 93), (681, 448, 446, 644), (683, 449, 447, 645), (687, 450, 444, 636), (4, 494, 493, 492, 491, 490, 489, 488, 487, 486, 485, 6, 524, 523, 522, 521, 520, 519, 518, 517, 516, 515, 15, 544, 543, 542, 541, 540, 539, 538, 537, 536, 535, 14, 534, 533, 532, 531, 530, 529, 528, 527, 526, 525, 7, 615, 514, 659, 513, 658, 512, 657, 511, 656, 510, 655, 509, 654, 508, 653, 507, 652, 506, 651, 505, 650, 83, 629, 614, 679, 613, 678, 612, 677, 611, 676, 610, 675, 609, 674, 608, 673, 607, 672, 606, 671, 605, 670, 84, 628, 604, 669, 603, 668, 602, 667, 601, 666, 600, 665, 599, 664, 598, 663, 597, 662, 596, 661, 595, 660, 5, 504, 503, 502, 501, 500, 499, 498, 497, 496, 495, 36, 594, 593, 592, 591, 590, 589, 588, 587, 586, 585, 37, 584, 583, 582, 581, 580, 579, 578, 577, 576, 575, 38, 574, 573, 572, 571, 570, 569, 568, 567, 566, 565, 39, 564, 563, 562, 561, 560, 559, 558, 557, 556, 555, 40, 554, 553, 552, 551, 550, 549, 548, 547, 546, 545), (16, 692, 9, 3, 616, 455), (617, 82, 483, 630), (64, 36, 495, 496, 497, 498, 499, 500, 501, 502, 503, 504, 5, 44), (6, 485, 486, 487, 488, 489, 490, 491, 492, 493, 494, 4, 43, 42, 461, 462, 41, 0, 2, 12, 11), (84, 639, 88, 631, 452, 622, 5, 660, 595, 661, 596, 662, 597, 663, 598, 664, 599, 665, 600, 666, 601, 667, 602, 668, 603, 669, 604, 628), (47, 454, 624, 1), (3, 625, 453, 619, 884, 8, 623, 7, 626, 13, 627, 455, 616), (689, 632, 453, 625), (15, 21, 297, 29, 698, 25, 691, 14, 535, 536, 537, 538, 539, 540, 541, 542, 543, 544), (9, 695, 23, 699, 28, 296, 18, 10), (14, 693, 17, 13, 626, 7, 525, 526, 527, 528, 529, 530, 531, 532, 533, 534), (20, 19, 18, 696, 31, 299, 27), (22, 24, 26, 302, 30, 700, 21), (10, 18, 19, 2), (6, 22, 21, 15, 515, 516, 517, 518, 519, 520, 521, 522, 523, 524), (30, 835, 834, 700), (310, 702, 458, 306), (16, 810, 805, 692), (9, 806, 811, 695), (457, 843, 826, 697), (27, 820, 819, 304), (691, 803, 855, 14), (5, 622, 452, 44), (452, 621, 454, 463), (43, 4, 545, 546, 547, 548, 549, 550, 551, 552, 553, 554, 40, 48), (48, 40, 555, 556, 557, 558, 559, 560, 561, 562, 563, 564, 39, 52), (52, 39, 565, 566, 567, 568, 569, 570, 571, 572, 573, 574, 38, 56), (56, 38, 575, 576, 577, 578, 579, 580, 581, 582, 583, 584, 37, 60), (60, 37, 585, 586, 587, 588, 589, 590, 591, 592, 593, 594, 36, 64), (0, 41, 51, 33), (41, 462, 50, 51), (33, 51, 55, 460), (51, 50, 54, 55), (460, 55, 59, 459), (55, 54, 58, 59), (459, 59, 63, 34), (59, 58, 62, 63), (44, 715, 719, 472), (34, 63, 67, 35), (63, 62, 66, 67), (481, 728, 716, 471), (35, 67, 47, 1), (67, 66, 46, 47), (320, 743, 739, 316), (482, 729, 727, 480), (317, 738, 731, 705), (711, 736, 743, 320), (479, 726, 728, 481), (704, 730, 733, 707), (48, 52, 56, 60, 64, 44, 45, 65, 61, 57, 53, 49, 42, 43), (688, 620, 85, 634), (83, 239, 91, 640, 92, 649, 84, 670, 605, 671, 606, 672, 607, 673, 608, 674, 609, 675, 610, 676, 611, 677, 612, 678, 613, 679, 614, 629), (891, 885, 87, 618), (686, 646, 91, 239), (7, 623, 8, 618, 87, 638, 83, 650, 505, 651, 506, 652, 507, 653, 508, 654, 509, 655, 510, 656, 511, 657, 512, 658, 513, 659, 514, 615), (641, 90, 633, 685), (684, 246, 94, 643), (890, 888, 484, 247), (682, 247, 484, 647), (889, 887, 95, 648), (634, 642, 89, 82), (649, 92, 647), (637, 645, 93, 85), (680, 643, 94, 252), (633, 90, 643, 680), (483, 633, 680, 635), (635, 680, 252, 86), (886, 888, 645, 637), (649, 647, 639), (84, 649, 639), (639, 647, 484, 88), (85, 93, 642, 634), (252, 94, 644, 681), (86, 252, 681, 636), (885, 889, 648, 87), (646, 95, 247, 682), (91, 646, 682, 640), (640, 682, 647, 92), (246, 93, 645, 683), (94, 246, 683, 644), (887, 890, 247, 95), (642, 93, 246, 684), (89, 642, 684, 641), (641, 684, 643, 90), (89, 641, 685, 82), (82, 685, 633, 483), (648, 95, 646, 686), (87, 648, 686, 638), (638, 686, 239, 83), (632, 86, 636, 687), (453, 632, 687, 619), (884, 891, 618, 8), (624, 454, 620, 688), (1, 624, 688, 617), (617, 688, 634, 82), (635, 86, 632, 689), (483, 635, 689, 630), (630, 689, 625, 3), (802, 773, 754, 785), (85, 620, 690, 637), (886, 892, 631, 88), (2, 0, 33, 460, 459, 34, 35, 1, 617, 630, 3, 9, 10), (18, 815, 816, 696), (311, 863, 842, 701), (693, 807, 808, 17), (307, 846, 865, 308), (692, 805, 806, 9), (696, 816, 833, 31), (25, 804, 803, 691), (309, 864, 846, 307), (700, 834, 813, 21), (457, 707, 706, 701), (697, 826, 818, 26), (300, 456, 702, 310), (308, 320, 316, 307), (304, 318, 710, 456), (701, 842, 843, 457), (304, 819, 864, 309), (695, 811, 821, 23), (14, 855, 807, 693), (45, 714, 715, 44), (316, 739, 742, 321), (480, 727, 725, 478), (321, 742, 737, 318), (471, 716, 714, 45), (477, 724, 726, 479), (701, 706, 323, 311), (26, 705, 704, 697), (300, 317, 705, 26), (708, 871, 458), (697, 704, 707, 457), (702, 709, 708, 458), (456, 710, 709, 702), (714, 716, 719, 715), (712, 717, 718, 713), (718, 717, 721, 720), (720, 721, 723, 722), (722, 723, 725, 724), (724, 725, 727, 726), (726, 727, 729, 728), (728, 729, 719, 716), (711, 876, 736), (733, 734, 740, 732), (731, 738, 741, 730), (730, 741, 734, 733), (735, 739, 743, 736), (472, 719, 729, 482), (469, 717, 712, 43), (43, 712, 713, 42), (740, 878, 323), (470, 718, 720, 473), (706, 732, 740, 323), (474, 721, 717, 469), (705, 731, 730, 704), (473, 720, 722, 475), (707, 733, 732, 706), (476, 723, 721, 474), (322, 741, 738, 317), (306, 870, 319), (475, 722, 724, 477), (319, 734, 741, 322), (42, 713, 718, 470), (478, 725, 723, 476), (801, 779, 759, 784), (800, 782, 757, 764), (799, 775, 756, 765), (620, 454, 621, 452, 631, 892, 690), (798, 774, 754, 773), (797, 775, 757, 777), (796, 776, 756, 778), (795, 777, 757, 782), (794, 776, 755, 787), (793, 783, 753, 788), (771, 750, 786), (792, 780, 758, 789), (772, 752, 761), (791, 781, 751, 790), (787, 755, 781, 791), (745, 787, 791, 768), (768, 791, 790, 454), (788, 772, 761), (788, 753, 772), (631, 788, 761, 452), (784, 759, 780, 792), (749, 784, 792, 767), (767, 792, 789, 748), (790, 771, 786), (790, 751, 771), (454, 790, 786, 620), (789, 758, 783, 793), (748, 789, 793, 770), (770, 793, 788, 631), (765, 756, 776, 794), (746, 765, 794, 763), (763, 794, 787, 745), (783, 758, 777, 795), (753, 783, 795, 772), (772, 795, 782, 752), (774, 755, 776, 796), (754, 774, 796, 779), (779, 796, 778, 759), (778, 756, 775, 797), (759, 778, 797, 780), (780, 797, 777, 758), (781, 755, 774, 798), (751, 781, 798, 771), (771, 798, 773, 750), (764, 757, 775, 799), (747, 764, 799, 762), (762, 799, 765, 746), (761, 752, 782, 800), (452, 761, 800, 769), (769, 800, 764, 747), (785, 754, 779, 801), (744, 785, 801, 766), (766, 801, 784, 749), (786, 750, 773, 802), (620, 786, 802, 760), (760, 802, 785, 744), (855, 803, 804, 838, 839, 822, 823, 413, 808, 807), (810, 417, 825, 836, 837, 419, 821, 811, 806, 805), (866, 842, 823, 822), (865, 844, 825, 824), (864, 827, 845, 846), (863, 856, 841, 840), (861, 849, 848, 847), (860, 850, 839, 838), (859, 814, 831, 421), (858, 853, 852, 851), (857, 854, 837, 836), (851, 852, 854, 857), (845, 851, 857, 844), (844, 857, 836, 825), (832, 833, 853, 858), (820, 832, 858, 827), (827, 858, 851, 845), (816, 815, 814, 859), (833, 816, 859, 853), (853, 859, 421, 852), (847, 848, 850, 860), (829, 847, 860, 828), (828, 860, 838, 804), (834, 835, 849, 861), (813, 834, 861, 812), (812, 861, 847, 829), (817, 818, 826, 862), (835, 817, 862, 849), (842, 863, 840, 823), (819, 820, 827, 864), (846, 845, 844, 865), (856, 865, 824, 841), (850, 866, 822, 839), (883, 868, 319, 870), (882, 873, 736, 874), (881, 874, 736, 876), (880, 872, 734, 879), (736, 873, 735), (458, 867, 306), (319, 879, 734), (323, 869, 711), (735, 877, 708), (734, 875, 740), (877, 735, 872, 880), (708, 877, 880, 868), (868, 880, 879, 319), (878, 740, 874, 881), (323, 878, 881, 869), (869, 881, 876, 711), (872, 735, 873, 882), (734, 872, 882, 875), (875, 882, 874, 740), (871, 708, 868, 883), (458, 871, 883, 867), (867, 883, 870, 306), (637, 690, 892, 886), (619, 687, 891, 884), (644, 683, 890, 887), (636, 681, 889, 885), (88, 484, 888, 886), (681, 644, 887, 889), (683, 645, 888, 890), (687, 636, 885, 891)])
me_cube_005.polygons.foreach_set('material_index', [0, 0, 0, 0, 0, 0, 0, 0, 0, 0, 0, 0, 0, 0, 0, 0, 0, 0, 0, 0, 0, 0, 0, 0, 0, 1, 2, 2, 2, 2, 0, 0, 0, 0, 0, 0, 0, 0, 0, 0, 0, 0, 0, 0, 0, 0, 0, 0, 0, 0, 0, 0, 0, 0, 0, 0, 2, 0, 0, 0, 0, 2, 0, 0, 0, 0, 1, 2, 0, 1, 2, 1, 0, 0, 0, 0, 0, 0, 0, 0, 0, 0, 0, 0, 0, 0, 0, 0, 0, 0, 0, 0, 0, 0, 0, 0, 0, 0, 0, 0, 0, 0, 0, 0, 0, 0, 0, 0, 0, 0, 0, 0, 0, 0, 0, 0, 0, 0, 0, 0, 0, 2, 0, 0, 0, 2, 0, 2, 2, 2, 1, 2, 1, 1, 0, 2, 1, 0, 2, 2, 2, 1, 0, 1, 1, 1, 0, 1, 1, 2, 2, 1, 1, 1, 1, 2, 0, 2, 2, 2, 2, 0, 1, 2, 1, 2, 2, 1, 1, 2, 1, 1, 1, 2, 2, 2, 2, 2, 2, 2, 2, 1, 1, 1, 1, 1, 2, 2, 2, 1, 2, 1, 2, 1, 2, 1, 2, 1, 1, 2, 1, 2, 2, 2, 2, 2, 0, 2, 2, 2, 2, 2, 2, 0, 2, 0, 2, 2, 2, 2, 0, 0, 0, 2, 2, 2, 0, 0, 0, 2, 2, 2, 2, 2, 2, 2, 2, 2, 2, 2, 2, 2, 2, 2, 2, 2, 2, 2, 2, 2, 2, 2, 2, 2, 2, 2, 2, 2, 2, 0, 0, 0, 0, 0, 2, 0, 0, 0, 0, 0, 0, 0, 0, 0, 0, 2, 0, 0, 0, 0, 0, 0, 1, 1, 0, 1, 0, 1, 1, 1, 1, 0, 0, 0, 1, 1, 1, 1, 1, 1, 0, 0, 0, 0, 0, 0, 0, 0, 0, 0, 0, 0, 0, 0, 0, 0, 0, 0, 0, 0, 0, 0, 0, 0, 0, 0, 0, 2, 0, 0, 0, 1, 2, 2, 0, 0, 0, 0, 0, 0, 0, 0, 0, 0, 0, 0, 0, 0, 0, 2, 0, 0, 2, 0, 0, 1, 2, 0, 1, 2, 1, 0, 0, 0, 0, 0, 0, 0, 0, 0, 0, 0, 0, 0, 0, 0, 0, 0, 0, 0, 0, 0, 0, 0, 0, 0, 0, 0, 0, 0, 0, 0, 0, 0, 0, 0, 0, 0, 0, 0, 0, 0, 0, 0, 0, 0, 0, 0, 0, 0, 2, 0, 0, 0, 2, 1, 2, 1, 0, 2, 2, 1, 2, 1, 1, 0, 1, 2, 1, 1, 0, 2, 0, 1, 2, 1, 2, 2, 1, 1, 2, 0, 1, 0, 0, 2, 2, 2, 2, 2, 2, 2, 2, 1, 1, 1, 1, 1, 2, 2, 2, 1, 2, 1, 2, 1, 2, 1, 2, 1, 1, 2, 1, 2, 2, 2, 2, 2, 0, 2, 2, 2, 2, 2, 2, 0, 2, 0, 2, 2, 2, 2, 0, 0, 0, 2, 2, 2, 0, 0, 0, 2, 2, 2, 2, 2, 2, 2, 2, 2, 2, 2, 2, 2, 2, 2, 2, 2, 2, 2, 2, 2, 2, 2, 2, 2, 2, 2, 2, 2, 2, 0, 0, 2, 2, 0, 2, 0, 2, 0, 0, 2, 0, 0, 2, 0, 0, 0, 0, 0, 0, 0, 0, 2, 0, 0, 0, 0, 0, 2, 0, 0, 2, 2, 0, 1, 1, 0, 1, 0, 1, 1, 1, 1, 0, 0, 0, 1, 1, 1, 1, 1, 1, 0, 0, 0, 0, 0, 0, 0, 0, 0, 0, 0])
me_cube_005.materials.append(mat_bag)
me_cube_005.materials.append(mat_metal)
me_cube_005.materials.append(mat_black)
me_cube_005.use_remesh_preserve_volume = False
me_cube_005.use_remesh_preserve_attributes = False
me_cube_005.use_mirror_vertex_groups = False
me_cube_005.update()
me_cube_003 = bpy.data.meshes.new('Cube.003')
me_cube_003.from_pydata([(-0.7236, -1.016, 1.039), (-0.3133, -1.016, 1.039), (-0.7236, 0.9562, 1.039), (-0.3133, 0.9562, 1.039), (-1.0, -1.0, -1.0), (-1.0, -1.0, 1.0), (-1.0, 1.0, -1.0), (-1.0, 1.0, 1.0), (1.0, -1.0, -1.0), (1.0, -1.0, 1.0), (1.0, 1.0, -1.0), (1.0, 1.0, 1.0), (-1.026, 1.026, -1.026), (-1.026, -1.065, -1.026), (-1.026, -1.065, 1.026), (-1.026, 1.026, 1.026), (1.026, 1.026, -1.026), (1.026, 1.026, 1.026), (1.026, -1.065, -1.026), (1.026, -1.065, 1.026), (-1.0, 0.6, -1.0), (-1.0, 0.2, -1.0), (-1.0, -0.2, -1.0), (-1.0, -0.6, -1.0), (-1.0, -1.0, -0.6), (-1.0, -1.0, -0.2), (-1.0, -1.0, 0.2), (-1.0, -1.0, 0.6), (-1.0, -0.6, 1.0), (-1.0, -0.2, 1.0), (-1.0, 0.2, 1.0), (-1.0, 0.6, 1.0), (-1.0, 1.0, 0.6), (-1.0, 1.0, 0.2), (-1.0, 1.0, -0.2), (-1.0, 1.0, -0.6), (0.6, 1.0, -1.0), (0.2, 1.0, -1.0), (-0.2, 1.0, -1.0), (-0.6, 1.0, -1.0), (-0.6, 1.0, 1.0), (-0.2, 1.0, 1.0), (0.2, 1.0, 1.0), (0.6, 1.0, 1.0), (1.0, 1.0, 0.6), (1.0, 1.0, 0.2), (1.0, 1.0, -0.2), (1.0, 1.0, -0.6), (1.0, -0.6, -1.0), (1.0, -0.2, -1.0), (1.0, 0.2, -1.0), (1.0, 0.6, -1.0), (1.0, 0.6, 1.0), (1.0, 0.2, 1.0), (1.0, -0.2, 1.0), (1.0, -0.6, 1.0), (1.0, -1.0, 0.6), (1.0, -1.0, 0.2), (1.0, -1.0, -0.2), (1.0, -1.0, -0.6), (1.0, 0.6, -0.6), (1.0, 0.2, -0.6), (1.0, -0.2, -0.6), (1.0, -0.6, -0.6), (1.0, 0.6, -0.2), (1.0, 0.2, -0.2), (1.0, -0.2, -0.2), (1.0, -0.6, -0.2), (1.0, 0.6, 0.2), (1.0, 0.2, 0.2), (1.0, -0.2, 0.2), (1.0, -0.6, 0.2), (1.0, 0.6, 0.6), (1.0, 0.2, 0.6), (1.0, -0.2, 0.6), (1.0, -0.6, 0.6), (-0.6, 1.0, -0.6), (-0.2, 1.0, -0.6), (0.2, 1.0, -0.6), (0.6, 1.0, -0.6), (-0.6, 1.0, -0.2), (-0.2, 1.0, -0.2), (0.2, 1.0, -0.2), (0.6, 1.0, -0.2), (-0.6, 1.0, 0.2), (-0.2, 1.0, 0.2), (0.2, 1.0, 0.2), (0.6, 1.0, 0.2), (-0.6, 1.0, 0.6), (-0.2, 1.0, 0.6), (0.2, 1.0, 0.6), (0.6, 1.0, 0.6), (-1.0, -0.6, -0.6), (-1.0, -0.2, -0.6), (-1.0, 0.2, -0.6), (-1.0, 0.6, -0.6), (-1.0, -0.6, -0.2), (-1.0, -0.2, -0.2), (-1.0, 0.2, -0.2), (-1.0, 0.6, -0.2), (-1.0, -0.6, 0.2), (-1.0, -0.2, 0.2), (-1.0, 0.2, 0.2), (-1.0, 0.6, 0.2), (-1.0, -0.6, 0.6), (-1.0, -0.2, 0.6), (-1.0, 0.2, 0.6), (-1.0, 0.6, 0.6), (-1.0, 0.4, -1.0), (-1.0, 0.4, 1.0), (-1.0, 0.4, -0.6), (-1.0, 0.4, -0.2), (-1.0, 0.4, 0.2), (-1.0, 0.4, 0.6), (-1.026, -1.065, 0.2045), (1.026, -1.065, 0.2045), (-1.026, -1.026, 1.026), (1.026, -1.026, 1.026), (-1.026, -1.112, 0.1399), (-1.026, -1.112, 0.5723), (1.026, -1.112, 0.1399), (1.026, -1.112, -0.5076), (-1.026, -1.112, -0.5076), (1.026, -1.112, 0.5723), (-1.026, -1.144, 0.07047), (-1.026, -1.144, 0.08439), (1.026, -1.144, 0.07047), (1.026, -1.144, 0.04962), (-1.026, -1.144, 0.04962), (1.026, -1.144, 0.08439), (-0.7236, -0.7236, 1.026), (-0.7236, -1.016, 1.026), (-0.3133, -1.016, 1.026), (-0.3133, 0.9562, 1.026), (-0.7236, 0.9562, 1.026), (-1.018, -0.334, 2.399), (-0.6433, -0.5577, 2.399), (-0.4216, 1.468, 2.399), (-0.04664, 1.245, 2.399), (-1.266, -0.1685, 0.1164), (-1.266, -0.1685, 2.116), (-0.6609, 1.659, 0.1164), (-0.6609, 1.659, 2.116), (0.5617, -1.259, 0.1164), (0.5617, -1.259, 2.116), (1.167, 0.5685, 0.1164), (1.167, 0.5685, 2.116), (-0.677, 1.698, 0.09004), (-1.31, -0.2139, 0.09004), (-1.31, -0.2139, 2.143), (-0.677, 1.698, 2.143), (1.199, 0.5782, 0.09004), (1.199, 0.5782, 2.143), (0.566, -1.333, 0.09004), (0.566, -1.333, 2.143), (-0.7819, 1.294, 0.1164), (-0.9029, 0.928, 0.1164), (-1.024, 0.5625, 0.1164), (-1.145, 0.197, 0.1164), (-1.266, -0.1685, 0.5164), (-1.266, -0.1685, 0.9164), (-1.266, -0.1685, 1.316), (-1.266, -0.1685, 1.716), (-1.145, 0.197, 2.116), (-1.024, 0.5625, 2.116), (-0.9029, 0.928, 2.116), (-0.7819, 1.294, 2.116), (-0.6609, 1.659, 1.716), (-0.6609, 1.659, 1.316), (-0.6609, 1.659, 0.9164), (-0.6609, 1.659, 0.5164), (0.8012, 0.7866, 0.1164), (0.4357, 1.005, 0.1164), (0.07016, 1.223, 0.1164), (-0.2954, 1.441, 0.1164), (-0.2954, 1.441, 2.116), (0.07016, 1.223, 2.116), (0.4357, 1.005, 2.116), (0.8012, 0.7866, 2.116), (1.167, 0.5685, 1.716), (1.167, 0.5685, 1.316), (1.167, 0.5685, 0.9164), (1.167, 0.5685, 0.5164), (0.6827, -0.8936, 0.1164), (0.8037, -0.5281, 0.1164), (0.9247, -0.1625, 0.1164), (1.046, 0.203, 0.1164), (1.046, 0.203, 2.116), (0.9247, -0.1625, 2.116), (0.8037, -0.5281, 2.116), (0.6827, -0.8936, 2.116), (0.5617, -1.259, 1.716), (0.5617, -1.259, 1.316), (0.5617, -1.259, 0.9164), (0.5617, -1.259, 0.5164), (1.046, 0.203, 0.5164), (0.9247, -0.1625, 0.5164), (0.8037, -0.5281, 0.5164), (0.6827, -0.8936, 0.5164), (1.046, 0.203, 0.9164), (0.9247, -0.1625, 0.9164), (0.8037, -0.5281, 0.9164), (0.6827, -0.8936, 0.9164), (1.046, 0.203, 1.316), (0.9247, -0.1625, 1.316), (0.8037, -0.5281, 1.316), (0.6827, -0.8936, 1.316), (1.046, 0.203, 1.716), (0.9247, -0.1625, 1.716), (0.8037, -0.5281, 1.716), (0.6827, -0.8936, 1.716), (-0.2954, 1.441, 0.5164), (0.07016, 1.223, 0.5164), (0.4357, 1.005, 0.5164), (0.8012, 0.7866, 0.5164), (-0.2954, 1.441, 0.9164), (0.07016, 1.223, 0.9164), (0.4357, 1.005, 0.9164), (0.8012, 0.7866, 0.9164), (-0.2954, 1.441, 1.316), (0.07016, 1.223, 1.316), (0.4357, 1.005, 1.316), (0.8012, 0.7866, 1.316), (-0.2954, 1.441, 1.716), (0.07016, 1.223, 1.716), (0.4357, 1.005, 1.716), (0.8012, 0.7866, 1.716), (-1.145, 0.197, 0.5164), (-1.024, 0.5625, 0.5164), (-0.9029, 0.928, 0.5164), (-0.7819, 1.294, 0.5164), (-1.145, 0.197, 0.9164), (-1.024, 0.5625, 0.9164), (-0.9029, 0.928, 0.9164), (-0.7819, 1.294, 0.9164), (-1.145, 0.197, 1.316), (-1.024, 0.5625, 1.316), (-0.9029, 0.928, 1.316), (-0.7819, 1.294, 1.316), (-1.145, 0.197, 1.716), (-1.024, 0.5625, 1.716), (-0.9029, 0.928, 1.716), (-0.7819, 1.294, 1.716), (-0.8424, 1.111, 0.1164), (-0.8424, 1.111, 2.116), (-0.8424, 1.111, 0.5164), (-0.8424, 1.111, 0.9164), (-0.8424, 1.111, 1.316), (-0.8424, 1.111, 1.716), (-1.31, -0.2139, 1.321), (0.566, -1.333, 1.321), (-1.298, -0.1782, 2.143), (0.5778, -1.298, 2.143), (-1.324, -0.2569, 1.256), (-1.324, -0.2569, 1.689), (0.5517, -1.376, 1.256), (0.5517, -1.376, 0.6088), (-1.324, -0.2569, 0.6088), (0.5517, -1.376, 1.689), (-1.333, -0.2853, 1.187), (-1.333, -0.2853, 1.201), (0.5423, -1.405, 1.187), (0.5423, -1.405, 1.166), (-1.333, -0.2853, 1.166), (0.5423, -1.405, 1.201), (-0.9297, -0.06666, 2.143), (-1.018, -0.334, 2.143), (-0.6433, -0.5577, 2.143), (-0.04664, 1.245, 2.143), (-0.4216, 1.468, 2.143), (-0.4216, 1.468, 2.584), (-1.018, -0.334, 2.584), (-0.6433, -0.5577, 2.584), (-0.04664, 1.245, 2.584), (-0.4474, -1.271, -2.037), (-0.05814, -1.097, -2.037), (-0.9116, 0.6003, -2.037), (-0.5223, 0.7743, -2.037), (-0.7134, -1.373, -4.075), (-0.7134, -1.373, -2.075), (-1.184, 0.5246, -4.075), (-1.184, 0.5246, -2.075), (1.184, -0.5246, -4.075), (1.184, -0.5246, -2.075), (0.7134, 1.373, -4.075), (0.7134, 1.373, -2.075), (-1.215, 0.5384, -4.102), (-0.7231, -1.446, -4.102), (-0.7231, -1.446, -2.049), (-1.215, 0.5384, -2.049), (0.7323, 1.409, -4.102), (0.7323, 1.409, -2.049), (1.225, -0.5755, -4.102), (1.225, -0.5755, -2.049), (-1.09, 0.1451, -4.075), (-0.9958, -0.2344, -4.075), (-0.9017, -0.6139, -4.075), (-0.8076, -0.9934, -4.075), (-0.7134, -1.373, -3.675), (-0.7134, -1.373, -3.275), (-0.7134, -1.373, -2.875), (-0.7134, -1.373, -2.475), (-0.8076, -0.9934, -2.075), (-0.9017, -0.6139, -2.075), (-0.9958, -0.2344, -2.075), (-1.09, 0.1451, -2.075), (-1.184, 0.5246, -2.475), (-1.184, 0.5246, -2.875), (-1.184, 0.5246, -3.275), (-1.184, 0.5246, -3.675), (0.3339, 1.203, -4.075), (-0.04557, 1.034, -4.075), (-0.4251, 0.8639, -4.075), (-0.8046, 0.6943, -4.075), (-0.8046, 0.6943, -2.075), (-0.4251, 0.8639, -2.075), (-0.04557, 1.034, -2.075), (0.3339, 1.203, -2.075), (0.7134, 1.373, -2.475), (0.7134, 1.373, -2.875), (0.7134, 1.373, -3.275), (0.7134, 1.373, -3.675), (1.09, -0.1451, -4.075), (0.9958, 0.2344, -4.075), (0.9017, 0.6139, -4.075), (0.8076, 0.9934, -4.075), (0.8076, 0.9934, -2.075), (0.9017, 0.6139, -2.075), (0.9958, 0.2344, -2.075), (1.09, -0.1451, -2.075), (1.184, -0.5246, -2.475), (1.184, -0.5246, -2.875), (1.184, -0.5246, -3.275), (1.184, -0.5246, -3.675), (0.8076, 0.9934, -3.675), (0.9017, 0.6139, -3.675), (0.9958, 0.2344, -3.675), (1.09, -0.1451, -3.675), (0.8076, 0.9934, -3.275), (0.9017, 0.6139, -3.275), (0.9958, 0.2344, -3.275), (1.09, -0.1451, -3.275), (0.8076, 0.9934, -2.875), (0.9017, 0.6139, -2.875), (0.9958, 0.2344, -2.875), (1.09, -0.1451, -2.875), (0.8076, 0.9934, -2.475), (0.9017, 0.6139, -2.475), (0.9958, 0.2344, -2.475), (1.09, -0.1451, -2.475), (-0.8046, 0.6943, -3.675), (-0.4251, 0.8639, -3.675), (-0.04557, 1.034, -3.675), (0.3339, 1.203, -3.675), (-0.8046, 0.6943, -3.275), (-0.4251, 0.8639, -3.275), (-0.04557, 1.034, -3.275), (0.3339, 1.203, -3.275), (-0.8046, 0.6943, -2.875), (-0.4251, 0.8639, -2.875), (-0.04557, 1.034, -2.875), (0.3339, 1.203, -2.875), (-0.8046, 0.6943, -2.475), (-0.4251, 0.8639, -2.475), (-0.04557, 1.034, -2.475), (0.3339, 1.203, -2.475), (-0.8076, -0.9934, -3.675), (-0.9017, -0.6139, -3.675), (-0.9958, -0.2344, -3.675), (-1.09, 0.1451, -3.675), (-0.8076, -0.9934, -3.275), (-0.9017, -0.6139, -3.275), (-0.9958, -0.2344, -3.275), (-1.09, 0.1451, -3.275), (-0.8076, -0.9934, -2.875), (-0.9017, -0.6139, -2.875), (-0.9958, -0.2344, -2.875), (-1.09, 0.1451, -2.875), (-0.8076, -0.9934, -2.475), (-0.9017, -0.6139, -2.475), (-0.9958, -0.2344, -2.475), (-1.09, 0.1451, -2.475), (-1.043, -0.04465, -4.075), (-1.043, -0.04465, -2.075), (-1.043, -0.04465, -3.675), (-1.043, -0.04465, -3.275), (-1.043, -0.04465, -2.875), (-1.043, -0.04465, -2.475), (-0.7231, -1.446, -2.871), (1.225, -0.5755, -2.871), (-0.7323, -1.409, -2.049), (1.215, -0.5384, -2.049), (-0.712, -1.491, -2.935), (-0.712, -1.491, -2.503), (1.236, -0.6202, -2.935), (1.236, -0.6202, -3.583), (-0.712, -1.491, -3.583), (1.236, -0.6202, -2.503), (-0.7047, -1.52, -3.005), (-0.7047, -1.52, -2.991), (1.243, -0.6496, -3.005), (1.243, -0.6496, -3.026), (-0.7047, -1.52, -3.026), (1.243, -0.6496, -2.991), (-0.5163, -0.9935, -2.049), (-0.4474, -1.271, -2.049), (-0.05814, -1.097, -2.049), (-0.5223, 0.7743, -2.049), (-0.9116, 0.6003, -2.049), (-0.1526, -1.391, -4.363), (0.1821, -1.072, -4.363), (-1.002, 0.2182, -4.363), (-0.6675, 0.5368, -4.363), (-0.385, -1.592, -6.402), (-0.385, -1.592, -4.402), (-1.247, 0.03938, -6.402), (-1.247, 0.03938, -4.402), (1.247, -0.03938, -6.402), (1.247, -0.03938, -4.402), (0.385, 1.592, -6.402), (0.385, 1.592, -4.402), (-1.279, 0.04042, -6.428), (-0.3784, -1.666, -6.428), (-0.3784, -1.666, -4.375), (-1.279, 0.04042, -4.375), (0.3952, 1.634, -6.428), (0.3952, 1.634, -4.375), (1.296, -0.07228, -6.428), (1.296, -0.07228, -4.375), (-1.074, -0.2869, -6.402), (-0.902, -0.6133, -6.402), (-0.7297, -0.9396, -6.402), (-0.5573, -1.266, -6.402), (-0.385, -1.592, -6.002), (-0.385, -1.592, -5.602), (-0.385, -1.592, -5.202), (-0.385, -1.592, -4.802), (-0.5573, -1.266, -4.402), (-0.7297, -0.9396, -4.402), (-0.902, -0.6133, -4.402), (-1.074, -0.2869, -4.402), (-1.247, 0.03938, -4.802), (-1.247, 0.03938, -5.202), (-1.247, 0.03938, -5.602), (-1.247, 0.03938, -6.002), (0.05872, 1.282, -6.402), (-0.2676, 0.9711, -6.402), (-0.5939, 0.6605, -6.402), (-0.9203, 0.3499, -6.402), (-0.9203, 0.3499, -4.402), (-0.5939, 0.6605, -4.402), (-0.2676, 0.9711, -4.402), (0.05872, 1.282, -4.402), (0.385, 1.592, -4.802), (0.385, 1.592, -5.202), (0.385, 1.592, -5.602), (0.385, 1.592, -6.002), (1.074, 0.2869, -6.402), (0.902, 0.6133, -6.402), (0.7297, 0.9396, -6.402), (0.5573, 1.266, -6.402), (0.5573, 1.266, -4.402), (0.7297, 0.9396, -4.402), (0.902, 0.6133, -4.402), (1.074, 0.2869, -4.402), (1.247, -0.03938, -4.802), (1.247, -0.03938, -5.202), (1.247, -0.03938, -5.602), (1.247, -0.03938, -6.002), (0.5573, 1.266, -6.002), (0.7297, 0.9396, -6.002), (0.902, 0.6133, -6.002), (1.074, 0.2869, -6.002), (0.5573, 1.266, -5.602), (0.7297, 0.9396, -5.602), (0.902, 0.6133, -5.602), (1.074, 0.2869, -5.602), (0.5573, 1.266, -5.202), (0.7297, 0.9396, -5.202), (0.902, 0.6133, -5.202), (1.074, 0.2869, -5.202), (0.5573, 1.266, -4.802), (0.7297, 0.9396, -4.802), (0.902, 0.6133, -4.802), (1.074, 0.2869, -4.802), (-0.9203, 0.3499, -6.002), (-0.5939, 0.6605, -6.002), (-0.2676, 0.9711, -6.002), (0.05872, 1.282, -6.002), (-0.9203, 0.3499, -5.602), (-0.5939, 0.6605, -5.602), (-0.2676, 0.9711, -5.602), (0.05872, 1.282, -5.602), (-0.9203, 0.3499, -5.202), (-0.5939, 0.6605, -5.202), (-0.2676, 0.9711, -5.202), (0.05872, 1.282, -5.202), (-0.9203, 0.3499, -4.802), (-0.5939, 0.6605, -4.802), (-0.2676, 0.9711, -4.802), (0.05872, 1.282, -4.802), (-0.5573, -1.266, -6.002), (-0.7297, -0.9396, -6.002), (-0.902, -0.6133, -6.002), (-1.074, -0.2869, -6.002), (-0.5573, -1.266, -5.602), (-0.7297, -0.9396, -5.602), (-0.902, -0.6133, -5.602), (-1.074, -0.2869, -5.602), (-0.5573, -1.266, -5.202), (-0.7297, -0.9396, -5.202), (-0.902, -0.6133, -5.202), (-1.074, -0.2869, -5.202), (-0.5573, -1.266, -4.802), (-0.7297, -0.9396, -4.802), (-0.902, -0.6133, -4.802), (-1.074, -0.2869, -4.802), (-0.9881, -0.4501, -6.402), (-0.9881, -0.4501, -4.402), (-0.9881, -0.4501, -6.002), (-0.9881, -0.4501, -5.602), (-0.9881, -0.4501, -5.202), (-0.9881, -0.4501, -4.802), (-0.3784, -1.666, -5.197), (1.296, -0.07228, -5.197), (-0.3952, -1.634, -4.375), (1.279, -0.04042, -4.375), (-0.3581, -1.704, -5.262), (-0.3581, -1.704, -4.829), (1.317, -0.1107, -5.262), (1.317, -0.1107, -5.909), (-0.3581, -1.704, -5.909), (1.317, -0.1107, -4.829), (-0.3447, -1.73, -5.331), (-0.3447, -1.73, -5.317), (1.33, -0.136, -5.331), (1.33, -0.136, -5.352), (-0.3447, -1.73, -5.352), (1.33, -0.136, -5.317), (-0.2786, -1.152, -4.375), (-0.1526, -1.391, -4.375), (0.1821, -1.072, -4.375), (-0.6675, 0.5368, -4.375), (-1.002, 0.2182, -4.375)], [], [(0, 2, 3, 1), (3, 2, 134, 133), (0, 1, 132, 131), (1, 3, 133, 132), (2, 0, 131, 130, 134), (107, 31, 7, 32), (91, 43, 11, 44), (75, 55, 9, 56), (11, 43, 42, 41, 40, 7, 15, 17), (10, 51, 50, 49, 48, 8, 18, 16), (8, 59, 58, 57, 56, 9, 19, 115, 18), (14, 114, 118, 119), (12, 16, 18, 13), (117, 116, 14, 19), (5, 27, 26, 25, 24, 4, 13, 114, 14), (9, 55, 54, 53, 52, 11, 17, 117, 19), (6, 39, 38, 37, 36, 10, 16, 12), (7, 31, 109, 30, 29, 28, 5, 14, 116, 15), (4, 23, 22, 21, 108, 20, 6, 12, 13), (48, 63, 59, 8), (63, 67, 58, 59), (67, 71, 57, 58), (71, 75, 56, 57), (10, 47, 60, 51), (51, 60, 61, 50), (50, 61, 62, 49), (49, 62, 63, 48), (47, 46, 64, 60), (60, 64, 65, 61), (61, 65, 66, 62), (62, 66, 67, 63), (46, 45, 68, 64), (64, 68, 69, 65), (65, 69, 70, 66), (66, 70, 71, 67), (45, 44, 72, 68), (68, 72, 73, 69), (69, 73, 74, 70), (70, 74, 75, 71), (44, 11, 52, 72), (72, 52, 53, 73), (73, 53, 54, 74), (74, 54, 55, 75), (36, 79, 47, 10), (79, 83, 46, 47), (83, 87, 45, 46), (87, 91, 44, 45), (6, 35, 76, 39), (39, 76, 77, 38), (38, 77, 78, 37), (37, 78, 79, 36), (35, 34, 80, 76), (76, 80, 81, 77), (77, 81, 82, 78), (78, 82, 83, 79), (34, 33, 84, 80), (80, 84, 85, 81), (81, 85, 86, 82), (82, 86, 87, 83), (33, 32, 88, 84), (84, 88, 89, 85), (85, 89, 90, 86), (86, 90, 91, 87), (32, 7, 40, 88), (88, 40, 41, 89), (89, 41, 42, 90), (90, 42, 43, 91), (20, 95, 35, 6), (95, 99, 34, 35), (99, 103, 33, 34), (103, 107, 32, 33), (4, 24, 92, 23), (23, 92, 93, 22), (22, 93, 94, 21), (108, 110, 95, 20), (24, 25, 96, 92), (92, 96, 97, 93), (93, 97, 98, 94), (110, 111, 99, 95), (25, 26, 100, 96), (96, 100, 101, 97), (97, 101, 102, 98), (111, 112, 103, 99), (26, 27, 104, 100), (100, 104, 105, 101), (101, 105, 106, 102), (112, 113, 107, 103), (27, 5, 28, 104), (104, 28, 29, 105), (105, 29, 30, 106), (113, 109, 31, 107), (106, 30, 109, 113), (102, 106, 113, 112), (98, 102, 112, 111), (94, 98, 111, 110), (21, 94, 110, 108), (115, 19, 123, 120), (17, 133, 132, 131, 130, 116, 117), (122, 121, 127, 128), (118, 122, 128, 124), (13, 18, 121, 122), (114, 13, 122, 118), (19, 14, 119, 123), (18, 115, 120, 121), (126, 129, 125, 124), (127, 126, 124, 128), (119, 118, 124, 125), (120, 123, 129, 126), (123, 119, 125, 129), (121, 120, 126, 127), (116, 130, 134, 133, 17, 15), (138, 136, 272, 273), (138, 137, 269, 268), (135, 136, 267, 266), (136, 138, 268, 267), (137, 135, 266, 265, 269), (242, 166, 142, 167), (226, 178, 146, 179), (210, 190, 144, 191), (146, 178, 177, 176, 175, 142, 150, 152), (145, 186, 185, 184, 183, 143, 153, 151), (143, 194, 193, 192, 191, 144, 154, 250, 153), (149, 249, 253, 254), (147, 151, 153, 148), (252, 251, 149, 154), (140, 162, 161, 160, 159, 139, 148, 249, 149), (144, 190, 189, 188, 187, 146, 152, 252, 154), (141, 174, 173, 172, 171, 145, 151, 147), (142, 166, 244, 165, 164, 163, 140, 149, 251, 150), (139, 158, 157, 156, 243, 155, 141, 147, 148), (183, 198, 194, 143), (198, 202, 193, 194), (202, 206, 192, 193), (206, 210, 191, 192), (145, 182, 195, 186), (186, 195, 196, 185), (185, 196, 197, 184), (184, 197, 198, 183), (182, 181, 199, 195), (195, 199, 200, 196), (196, 200, 201, 197), (197, 201, 202, 198), (181, 180, 203, 199), (199, 203, 204, 200), (200, 204, 205, 201), (201, 205, 206, 202), (180, 179, 207, 203), (203, 207, 208, 204), (204, 208, 209, 205), (205, 209, 210, 206), (179, 146, 187, 207), (207, 187, 188, 208), (208, 188, 189, 209), (209, 189, 190, 210), (171, 214, 182, 145), (214, 218, 181, 182), (218, 222, 180, 181), (222, 226, 179, 180), (141, 170, 211, 174), (174, 211, 212, 173), (173, 212, 213, 172), (172, 213, 214, 171), (170, 169, 215, 211), (211, 215, 216, 212), (212, 216, 217, 213), (213, 217, 218, 214), (169, 168, 219, 215), (215, 219, 220, 216), (216, 220, 221, 217), (217, 221, 222, 218), (168, 167, 223, 219), (219, 223, 224, 220), (220, 224, 225, 221), (221, 225, 226, 222), (167, 142, 175, 223), (223, 175, 176, 224), (224, 176, 177, 225), (225, 177, 178, 226), (155, 230, 170, 141), (230, 234, 169, 170), (234, 238, 168, 169), (238, 242, 167, 168), (139, 159, 227, 158), (158, 227, 228, 157), (157, 228, 229, 156), (243, 245, 230, 155), (159, 160, 231, 227), (227, 231, 232, 228), (228, 232, 233, 229), (245, 246, 234, 230), (160, 161, 235, 231), (231, 235, 236, 232), (232, 236, 237, 233), (246, 247, 238, 234), (161, 162, 239, 235), (235, 239, 240, 236), (236, 240, 241, 237), (247, 248, 242, 238), (162, 140, 163, 239), (239, 163, 164, 240), (240, 164, 165, 241), (248, 244, 166, 242), (241, 165, 244, 248), (237, 241, 248, 247), (233, 237, 247, 246), (229, 233, 246, 245), (156, 229, 245, 243), (250, 154, 258, 255), (152, 268, 267, 266, 265, 251, 252), (257, 256, 262, 263), (253, 257, 263, 259), (148, 153, 256, 257), (249, 148, 257, 253), (154, 149, 254, 258), (153, 250, 255, 256), (261, 264, 260, 259), (262, 261, 259, 263), (254, 253, 259, 260), (255, 258, 264, 261), (258, 254, 260, 264), (256, 255, 261, 262), (251, 265, 269, 268, 152, 150), (271, 270, 273, 272), (135, 137, 270, 271), (137, 138, 273, 270), (136, 135, 271, 272), (274, 276, 277, 275), (277, 276, 408, 407), (274, 275, 406, 405), (275, 277, 407, 406), (276, 274, 405, 404, 408), (381, 305, 281, 306), (365, 317, 285, 318), (349, 329, 283, 330), (285, 317, 316, 315, 314, 281, 289, 291), (284, 325, 324, 323, 322, 282, 292, 290), (282, 333, 332, 331, 330, 283, 293, 389, 292), (288, 388, 392, 393), (286, 290, 292, 287), (391, 390, 288, 293), (279, 301, 300, 299, 298, 278, 287, 388, 288), (283, 329, 328, 327, 326, 285, 291, 391, 293), (280, 313, 312, 311, 310, 284, 290, 286), (281, 305, 383, 304, 303, 302, 279, 288, 390, 289), (278, 297, 296, 295, 382, 294, 280, 286, 287), (322, 337, 333, 282), (337, 341, 332, 333), (341, 345, 331, 332), (345, 349, 330, 331), (284, 321, 334, 325), (325, 334, 335, 324), (324, 335, 336, 323), (323, 336, 337, 322), (321, 320, 338, 334), (334, 338, 339, 335), (335, 339, 340, 336), (336, 340, 341, 337), (320, 319, 342, 338), (338, 342, 343, 339), (339, 343, 344, 340), (340, 344, 345, 341), (319, 318, 346, 342), (342, 346, 347, 343), (343, 347, 348, 344), (344, 348, 349, 345), (318, 285, 326, 346), (346, 326, 327, 347), (347, 327, 328, 348), (348, 328, 329, 349), (310, 353, 321, 284), (353, 357, 320, 321), (357, 361, 319, 320), (361, 365, 318, 319), (280, 309, 350, 313), (313, 350, 351, 312), (312, 351, 352, 311), (311, 352, 353, 310), (309, 308, 354, 350), (350, 354, 355, 351), (351, 355, 356, 352), (352, 356, 357, 353), (308, 307, 358, 354), (354, 358, 359, 355), (355, 359, 360, 356), (356, 360, 361, 357), (307, 306, 362, 358), (358, 362, 363, 359), (359, 363, 364, 360), (360, 364, 365, 361), (306, 281, 314, 362), (362, 314, 315, 363), (363, 315, 316, 364), (364, 316, 317, 365), (294, 369, 309, 280), (369, 373, 308, 309), (373, 377, 307, 308), (377, 381, 306, 307), (278, 298, 366, 297), (297, 366, 367, 296), (296, 367, 368, 295), (382, 384, 369, 294), (298, 299, 370, 366), (366, 370, 371, 367), (367, 371, 372, 368), (384, 385, 373, 369), (299, 300, 374, 370), (370, 374, 375, 371), (371, 375, 376, 372), (385, 386, 377, 373), (300, 301, 378, 374), (374, 378, 379, 375), (375, 379, 380, 376), (386, 387, 381, 377), (301, 279, 302, 378), (378, 302, 303, 379), (379, 303, 304, 380), (387, 383, 305, 381), (380, 304, 383, 387), (376, 380, 387, 386), (372, 376, 386, 385), (368, 372, 385, 384), (295, 368, 384, 382), (389, 293, 397, 394), (291, 407, 406, 405, 404, 390, 391), (396, 395, 401, 402), (392, 396, 402, 398), (287, 292, 395, 396), (388, 287, 396, 392), (293, 288, 393, 397), (292, 389, 394, 395), (400, 403, 399, 398), (401, 400, 398, 402), (393, 392, 398, 399), (394, 397, 403, 400), (397, 393, 399, 403), (395, 394, 400, 401), (390, 404, 408, 407, 291, 289), (409, 411, 412, 410), (412, 411, 543, 542), (409, 410, 541, 540), (410, 412, 542, 541), (411, 409, 540, 539, 543), (516, 440, 416, 441), (500, 452, 420, 453), (484, 464, 418, 465), (420, 452, 451, 450, 449, 416, 424, 426), (419, 460, 459, 458, 457, 417, 427, 425), (417, 468, 467, 466, 465, 418, 428, 524, 427), (423, 523, 527, 528), (421, 425, 427, 422), (526, 525, 423, 428), (414, 436, 435, 434, 433, 413, 422, 523, 423), (418, 464, 463, 462, 461, 420, 426, 526, 428), (415, 448, 447, 446, 445, 419, 425, 421), (416, 440, 518, 439, 438, 437, 414, 423, 525, 424), (413, 432, 431, 430, 517, 429, 415, 421, 422), (457, 472, 468, 417), (472, 476, 467, 468), (476, 480, 466, 467), (480, 484, 465, 466), (419, 456, 469, 460), (460, 469, 470, 459), (459, 470, 471, 458), (458, 471, 472, 457), (456, 455, 473, 469), (469, 473, 474, 470), (470, 474, 475, 471), (471, 475, 476, 472), (455, 454, 477, 473), (473, 477, 478, 474), (474, 478, 479, 475), (475, 479, 480, 476), (454, 453, 481, 477), (477, 481, 482, 478), (478, 482, 483, 479), (479, 483, 484, 480), (453, 420, 461, 481), (481, 461, 462, 482), (482, 462, 463, 483), (483, 463, 464, 484), (445, 488, 456, 419), (488, 492, 455, 456), (492, 496, 454, 455), (496, 500, 453, 454), (415, 444, 485, 448), (448, 485, 486, 447), (447, 486, 487, 446), (446, 487, 488, 445), (444, 443, 489, 485), (485, 489, 490, 486), (486, 490, 491, 487), (487, 491, 492, 488), (443, 442, 493, 489), (489, 493, 494, 490), (490, 494, 495, 491), (491, 495, 496, 492), (442, 441, 497, 493), (493, 497, 498, 494), (494, 498, 499, 495), (495, 499, 500, 496), (441, 416, 449, 497), (497, 449, 450, 498), (498, 450, 451, 499), (499, 451, 452, 500), (429, 504, 444, 415), (504, 508, 443, 444), (508, 512, 442, 443), (512, 516, 441, 442), (413, 433, 501, 432), (432, 501, 502, 431), (431, 502, 503, 430), (517, 519, 504, 429), (433, 434, 505, 501), (501, 505, 506, 502), (502, 506, 507, 503), (519, 520, 508, 504), (434, 435, 509, 505), (505, 509, 510, 506), (506, 510, 511, 507), (520, 521, 512, 508), (435, 436, 513, 509), (509, 513, 514, 510), (510, 514, 515, 511), (521, 522, 516, 512), (436, 414, 437, 513), (513, 437, 438, 514), (514, 438, 439, 515), (522, 518, 440, 516), (515, 439, 518, 522), (511, 515, 522, 521), (507, 511, 521, 520), (503, 507, 520, 519), (430, 503, 519, 517), (524, 428, 532, 529), (426, 542, 541, 540, 539, 525, 526), (531, 530, 536, 537), (527, 531, 537, 533), (422, 427, 530, 531), (523, 422, 531, 527), (428, 423, 528, 532), (427, 524, 529, 530), (535, 538, 534, 533), (536, 535, 533, 537), (528, 527, 533, 534), (529, 532, 538, 535), (532, 528, 534, 538), (530, 529, 535, 536), (525, 539, 543, 542, 426, 424)])
me_cube_003.polygons.foreach_set('material_index', [2, 0, 0, 0, 0, 1, 1, 1, 1, 0, 0, 0, 0, 0, 0, 0, 0, 0, 0, 1, 1, 1, 1, 1, 1, 1, 1, 1, 1, 1, 1, 1, 1, 1, 1, 1, 1, 1, 1, 1, 1, 1, 1, 1, 1, 1, 1, 1, 1, 1, 1, 1, 1, 1, 1, 1, 1, 1, 1, 1, 1, 1, 1, 1, 1, 1, 1, 1, 1, 1, 1, 1, 1, 1, 1, 1, 1, 1, 1, 1, 1, 1, 1, 1, 1, 1, 1, 1, 1, 1, 1, 1, 1, 1, 1, 1, 0, 0, 0, 0, 0, 0, 0, 0, 0, 0, 0, 0, 0, 0, 0, 3, 3, 3, 3, 3, 1, 1, 1, 1, 3, 3, 3, 3, 3, 3, 3, 3, 3, 3, 1, 1, 1, 1, 1, 1, 1, 1, 1, 1, 1, 1, 1, 1, 1, 1, 1, 1, 1, 1, 1, 1, 1, 1, 1, 1, 1, 1, 1, 1, 1, 1, 1, 1, 1, 1, 1, 1, 1, 1, 1, 1, 1, 1, 1, 1, 1, 1, 1, 1, 1, 1, 1, 1, 1, 1, 1, 1, 1, 1, 1, 1, 1, 1, 1, 1, 1, 1, 1, 1, 1, 1, 1, 1, 1, 1, 1, 3, 3, 3, 3, 3, 3, 3, 3, 3, 3, 3, 3, 3, 3, 3, 1, 3, 3, 3, 2, 4, 4, 4, 4, 1, 1, 1, 1, 4, 4, 4, 4, 4, 4, 4, 4, 4, 4, 1, 1, 1, 1, 1, 1, 1, 1, 1, 1, 1, 1, 1, 1, 1, 1, 1, 1, 1, 1, 1, 1, 1, 1, 1, 1, 1, 1, 1, 1, 1, 1, 1, 1, 1, 1, 1, 1, 1, 1, 1, 1, 1, 1, 1, 1, 1, 1, 1, 1, 1, 1, 1, 1, 1, 1, 1, 1, 1, 1, 1, 1, 1, 1, 1, 1, 1, 1, 1, 1, 1, 1, 1, 1, 1, 1, 1, 4, 4, 4, 4, 4, 4, 4, 4, 4, 4, 4, 4, 4, 4, 4, 2, 5, 5, 5, 5, 1, 1, 1, 1, 5, 5, 5, 5, 5, 5, 5, 5, 5, 5, 1, 1, 1, 1, 1, 1, 1, 1, 1, 1, 1, 1, 1, 1, 1, 1, 1, 1, 1, 1, 1, 1, 1, 1, 1, 1, 1, 1, 1, 1, 1, 1, 1, 1, 1, 1, 1, 1, 1, 1, 1, 1, 1, 1, 1, 1, 1, 1, 1, 1, 1, 1, 1, 1, 1, 1, 1, 1, 1, 1, 1, 1, 1, 1, 1, 1, 1, 1, 1, 1, 1, 1, 1, 1, 1, 1, 1, 5, 5, 5, 5, 5, 5, 5, 5, 5, 5, 5, 5, 5, 5, 5])
me_cube_003.materials.append(mat_book_cover_green)
me_cube_003.materials.append(mat_pages)
me_cube_003.materials.append(mat_lablel)
me_cube_003.materials.append(mat_book_cover_red)
me_cube_003.materials.append(mat_book_cover_yellow)
me_cube_003.materials.append(mat_book_cover_blue)
me_cube_003.use_remesh_preserve_volume = False
me_cube_003.use_remesh_preserve_attributes = False
me_cube_003.use_mirror_vertex_groups = False
me_cube_003.update()
me_cube_006 = bpy.data.meshes.new('Cube.006')
me_cube_006.from_pydata([(-1.0, -1.0, -1.0), (-1.0, -1.0, 1.001), (-1.0, 1.0, -1.0), (-1.0, 1.0, 1.001), (0.007576, 1.0, -1.226), (0.007576, 1.0, 1.291), (0.007576, -1.0, -1.226), (0.007576, -1.0, 1.245), (-0.6486, -0.6486, -0.3636), (-0.6486, 0.6486, -0.3636), (0.004914, -0.6486, -0.3636), (0.004914, 0.6486, -0.3636), (-0.3051, 1.0, -1.156), (-0.3051, -1.0, 1.283), (-0.3051, 1.0, 1.282), (-0.3051, -1.0, -1.156), (-0.1979, 0.6486, -0.3636), (-0.1979, -0.6486, -0.3636), (-0.3004, 1.0, 1.551), (0.01234, 1.0, 1.56), (0.01234, -1.0, 1.56), (-0.3004, -1.0, 1.551), (-0.3485, 1.336, 1.552), (0.00789, 1.336, 1.563), (0.0005498, -1.336, 1.481), (-0.3485, -1.336, 1.565), (-0.4002, 1.336, 2.101), (0.002488, 1.336, 2.242), (0.003902, -1.335, 2.242), (-0.4002, -1.336, 2.101), (-1.0, 1.0, -1.0), (-1.0, -1.0, -1.0), (-0.3051, 1.0, -1.156), (-0.3051, -1.0, -1.156), (-0.9903, 1.025, -3.612), (-0.9987, -0.9746, -3.612), (-0.2799, 0.9805, -3.645), (-0.2889, -1.019, -3.646), (-0.9393, 0.951, -3.618), (-0.9475, -0.9751, -3.618), (-0.2705, 0.9085, -3.626), (-0.2792, -1.018, -3.626), (-0.9466, 0.9505, -3.798), (-0.955, -0.9756, -3.799), (-0.2778, 0.9069, -3.81), (-0.2867, -1.019, -3.811), (-8.388e-05, -2.071, 1.481), (-0.3492, -2.071, 1.565), (0.005493, -2.072, 2.242), (-0.4008, -2.071, 2.102), (-0.9482, -1.71, -3.618), (-0.2675, -1.752, -3.621), (-0.9556, -1.71, -3.799), (-0.275, -1.754, -3.805), (-0.915, -0.915, 0.6705), (-0.915, 0.915, 0.6704), (0.006932, -0.915, 0.8907), (0.006932, 0.915, 0.8905), (-0.2792, 0.915, 0.884), (-0.2792, -0.915, 0.8842), (-1.895, -0.6247, -0.7577), (-2.071, -0.6827, -0.5325), (-2.071, 0.6827, -0.5325), (-1.895, 0.6247, -0.7577), (-0.1959, -1.974, 2.039), (-0.2176, -1.974, 2.037), (-0.2384, -1.974, 2.031), (-0.2577, -1.974, 2.02), (-0.2745, -1.974, 2.007), (-0.2884, -1.974, 1.99), (-0.2987, -1.974, 1.971), (-0.305, -1.974, 1.95), (-0.3071, -1.974, 1.928), (-0.305, -1.974, 1.907), (-0.2987, -1.974, 1.886), (-0.2884, -1.974, 1.867), (-0.2745, -1.974, 1.85), (-0.2577, -1.974, 1.836), (-0.2384, -1.974, 1.826), (-0.2176, -1.974, 1.819), (-0.1959, -1.974, 1.817), (-0.1742, -1.974, 1.819), (-0.1533, -1.974, 1.826), (-0.134, -1.974, 1.836), (-0.1172, -1.974, 1.85), (-0.1033, -1.974, 1.867), (-0.09307, -1.974, 1.886), (-0.08673, -1.974, 1.907), (-0.0846, -1.974, 1.928), (-0.08673, -1.974, 1.95), (-0.09307, -1.974, 1.971), (-0.1033, -1.974, 1.99), (-0.1172, -1.974, 2.007), (-0.134, -1.974, 2.02), (-0.1533, -1.974, 2.031), (-0.1742, -1.974, 2.037), (-0.2053, -2.168, 1.774), (-0.2012, -2.168, 1.752), (-0.189, -2.168, 1.73), (-0.1693, -2.168, 1.71), (-0.1427, -2.168, 1.693), (-0.1102, -2.168, 1.679), (-0.07321, -2.168, 1.669), (-0.03306, -2.168, 1.662), (0.0087, -2.168, 1.66), (-0.03764, -2.038, 1.676), (-0.07465, -2.038, 1.687), (-0.1071, -2.038, 1.701), (-0.1337, -2.038, 1.718), (-0.1535, -2.038, 1.738), (-0.1657, -2.038, 1.759), (-0.1698, -2.038, 1.782), (0.00251, -2.038, 1.67), (0.04427, -2.038, 1.668), (-0.1946, -2.207, 1.762), (-0.1987, -2.207, 1.784), (-0.1824, -2.207, 1.74), (-0.1626, -2.207, 1.721), (-0.136, -2.207, 1.704), (-0.1035, -2.207, 1.689), (-0.06653, -2.207, 1.679), (-0.02638, -2.207, 1.672), (0.01538, -2.207, 1.67), (0.009187, -2.078, 1.68), (-0.03097, -2.078, 1.687), (-0.06797, -2.078, 1.697), (-0.1004, -2.078, 1.711), (-0.127, -2.078, 1.729), (-0.1468, -2.078, 1.748), (-0.159, -2.078, 1.77), (-0.1631, -2.078, 1.792), (0.05094, -2.078, 1.678), (-0.1975, 1.0, 1.285), (-0.0933, 1.0, 1.288), (-0.1975, -1.0, -1.18), (-0.0933, -1.0, -1.203), (-0.1281, 0.6486, -0.3636), (-0.06052, 0.6486, -0.3636), (-0.0933, 1.0, -1.203), (-0.1975, 1.0, -1.18), (-0.0933, -1.0, 1.239), (-0.1975, -1.0, 1.249), (-0.06052, -0.6486, -0.3636), (-0.1281, -0.6486, -0.3636), (-0.1928, 1.0, 1.554), (-0.08854, 1.0, 1.557), (-0.08854, -1.0, 1.557), (-0.1928, -1.0, 1.554), (-0.2662, 1.336, 1.556), (-0.1269, 1.336, 1.559), (-0.1269, -1.336, 1.509), (-0.2662, -1.336, 1.54), (-0.2616, 1.336, 2.222), (-0.1274, 1.336, 2.186), (-0.1265, -1.336, 2.186), (-0.2611, -1.336, 2.223), (-0.1275, -2.071, 1.509), (-0.2668, -2.071, 1.54), (-0.1256, -2.071, 2.186), (-0.261, -2.071, 2.223), (-0.08537, -0.915, 0.8886), (-0.1807, -0.915, 0.8864), (-0.1807, 0.915, 0.8862), (-0.08537, 0.915, 0.8884), (-0.4436, 1.336, 1.789), (0.005555, 1.336, 1.858), (-0.4436, -1.336, 1.797), (0.002326, -2.071, 1.811), (-0.4442, -2.071, 1.797), (-0.2643, -2.071, 1.818), (-0.1267, -2.071, 1.821), (-0.1271, 1.336, 1.849), (-0.2642, 1.336, 1.827), (-0.2176, -2.296, 2.037), (-0.1959, -2.296, 2.039), (-0.2384, -2.296, 2.031), (-0.2577, -2.296, 2.02), (-0.2745, -2.296, 2.007), (-0.2884, -2.296, 1.99), (-0.2987, -2.296, 1.971), (-0.305, -2.296, 1.95), (-0.3071, -2.296, 1.928), (-0.305, -2.296, 1.907), (-0.2987, -2.296, 1.886), (-0.2884, -2.296, 1.867), (-0.2745, -2.296, 1.85), (-0.2577, -2.296, 1.836), (-0.2384, -2.296, 1.826), (-0.2176, -2.296, 1.819), (-0.1959, -2.296, 1.817), (-0.1742, -2.296, 1.819), (-0.1533, -2.296, 1.826), (-0.134, -2.296, 1.836), (-0.1172, -2.296, 1.85), (-0.1033, -2.296, 1.867), (-0.09307, -2.296, 1.886), (-0.08673, -2.296, 1.907), (-0.0846, -2.296, 1.928), (-0.08673, -2.296, 1.95), (-0.09307, -2.296, 1.971), (-0.1033, -2.296, 1.99), (-0.1172, -2.296, 2.007), (-0.134, -2.296, 2.02), (-0.1533, -2.296, 2.031), (-0.1742, -2.296, 2.037), (-0.208, -2.487, 1.989), (-0.1959, -2.487, 1.99), (-0.2196, -2.487, 1.985), (-0.2304, -2.487, 1.98), (-0.2398, -2.487, 1.972), (-0.2475, -2.487, 1.963), (-0.2532, -2.487, 1.952), (-0.2567, -2.487, 1.94), (-0.2579, -2.487, 1.928), (-0.2567, -2.487, 1.916), (-0.2532, -2.487, 1.905), (-0.2475, -2.487, 1.894), (-0.2398, -2.487, 1.884), (-0.2304, -2.487, 1.877), (-0.2196, -2.487, 1.871), (-0.208, -2.487, 1.868), (-0.1959, -2.487, 1.866), (-0.1838, -2.487, 1.868), (-0.1721, -2.487, 1.871), (-0.1614, -2.487, 1.877), (-0.152, -2.487, 1.884), (-0.1443, -2.487, 1.894), (-0.1385, -2.487, 1.905), (-0.135, -2.487, 1.916), (-0.1338, -2.487, 1.928), (-0.135, -2.487, 1.94), (-0.1385, -2.487, 1.952), (-0.1443, -2.487, 1.963), (-0.152, -2.487, 1.972), (-0.1614, -2.487, 1.98), (-0.1721, -2.487, 1.985), (-0.1838, -2.487, 1.989), (-1.288, -0.9148, 0.5882), (-1.178, -0.837, 0.2864), (-1.178, 0.837, 0.2864), (-1.288, 0.9148, 0.5882), (-0.7405, 0.7405, -0.5526), (0.00561, -0.7405, -0.6117), (0.00561, 0.7405, -0.6117), (-0.7405, -0.7405, -0.5526), (-0.2259, -0.7405, -0.5934), (-0.2259, 0.7405, -0.5934), (-0.06909, -0.7405, -0.6058), (-0.1463, -0.7405, -0.5997), (-0.1463, 0.7405, -0.5997), (-0.06909, 0.7405, -0.6058), (-0.2953, 0.9924, -2.128), (-0.9962, 1.01, -2.02), (-0.9995, -0.9901, -2.02), (-0.2988, -1.008, -2.128), (-0.4128, 1.336, 2.011), (0.004573, -2.072, 2.119), (-0.262, -2.071, 2.077), (-0.1259, -2.071, 2.112), (-0.1273, 1.336, 2.12), (-0.2624, 1.336, 2.08), (0.003378, 1.336, 2.133), (-0.4128, -1.336, 2.013), (-0.4134, -2.071, 2.013)], [], [(238, 237, 61, 60), (59, 13, 1, 54), (14, 3, 1, 13), (140, 7, 20, 146), (138, 4, 6, 135), (163, 133, 5, 57), (250, 137, 11, 243), (245, 17, 8, 244), (244, 8, 9, 241), (248, 143, 17, 245), (241, 9, 16, 246), (55, 3, 14, 58), (15, 0, 31, 33), (132, 14, 18, 144), (161, 141, 13, 59), (18, 21, 25, 22), (14, 13, 21, 18), (260, 255, 26, 152), (144, 18, 22, 148), (146, 20, 24, 150), (152, 26, 29, 155), (166, 25, 47, 168), (255, 262, 29, 26), (254, 253, 35, 37), (252, 251, 36, 34), (2, 12, 32, 30), (0, 2, 30, 31), (12, 15, 33, 32), (36, 37, 41, 40), (253, 252, 34, 35), (251, 254, 37, 36), (38, 40, 44, 42), (34, 36, 40, 38), (37, 35, 39, 41), (35, 34, 38, 39), (42, 44, 45, 43), (45, 41, 51, 53), (39, 38, 42, 43), (40, 41, 45, 44), (258, 256, 48, 158), (51, 50, 52, 53), (43, 45, 53, 52), (155, 29, 49, 159), (41, 39, 50, 51), (150, 24, 46, 156), (39, 43, 52, 50), (143, 161, 59, 17), (9, 55, 58, 16), (137, 163, 57, 11), (17, 59, 54, 8), (8, 54, 55, 9), (60, 61, 62, 63), (240, 239, 63, 62), (239, 238, 60, 63), (237, 240, 62, 61), (65, 66, 67, 68, 69, 70, 71, 72, 73, 74, 75, 76, 77, 78, 79, 80, 81, 82, 83, 84, 85, 86, 87, 88, 89, 90, 91, 92, 93, 94, 95, 64), (72, 71, 180, 181), (85, 84, 193, 194), (71, 70, 179, 180), (84, 83, 192, 193), (70, 69, 178, 179), (83, 82, 191, 192), (64, 95, 204, 174), (69, 68, 177, 178), (82, 81, 190, 191), (95, 94, 203, 204), (68, 67, 176, 177), (81, 80, 189, 190), (94, 93, 202, 203), (67, 66, 175, 176), (80, 79, 188, 189), (93, 92, 201, 202), (66, 65, 173, 175), (79, 78, 187, 188), (92, 91, 200, 201), (65, 64, 174, 173), (78, 77, 186, 187), (91, 90, 199, 200), (77, 76, 185, 186), (90, 89, 198, 199), (76, 75, 184, 185), (89, 88, 197, 198), (75, 74, 183, 184), (88, 87, 196, 197), (74, 73, 182, 183), (87, 86, 195, 196), (73, 72, 181, 182), (86, 85, 194, 195), (99, 108, 107, 100), (97, 110, 109, 98), (102, 105, 112, 103), (100, 107, 106, 101), (98, 109, 108, 99), (96, 111, 110, 97), (103, 112, 113, 104), (101, 106, 105, 102), (117, 118, 126, 127), (114, 116, 128, 129), (120, 121, 123, 124), (118, 119, 125, 126), (116, 117, 127, 128), (115, 114, 129, 130), (121, 122, 131, 123), (119, 120, 124, 125), (101, 102, 120, 119), (109, 110, 129, 128), (102, 103, 121, 120), (110, 111, 130, 129), (103, 104, 122, 121), (96, 97, 114, 115), (113, 112, 123, 131), (112, 105, 124, 123), (111, 96, 115, 130), (97, 98, 116, 114), (105, 106, 125, 124), (104, 113, 131, 122), (98, 99, 117, 116), (106, 107, 126, 125), (99, 100, 118, 117), (107, 108, 127, 126), (100, 101, 119, 118), (108, 109, 128, 127), (16, 58, 162, 136), (136, 162, 163, 137), (10, 56, 160, 142), (142, 160, 161, 143), (25, 151, 157, 47), (151, 150, 156, 157), (28, 154, 158, 48), (154, 155, 159, 158), (263, 257, 159, 49), (257, 258, 158, 159), (27, 153, 154, 28), (153, 152, 155, 154), (21, 147, 151, 25), (147, 146, 150, 151), (19, 145, 149, 23), (145, 144, 148, 149), (261, 259, 153, 27), (259, 260, 152, 153), (56, 7, 140, 160), (160, 140, 141, 161), (5, 133, 145, 19), (133, 132, 144, 145), (242, 10, 142, 247), (247, 142, 143, 248), (246, 16, 136, 249), (249, 136, 137, 250), (58, 14, 132, 162), (162, 132, 133, 163), (12, 139, 134, 15), (139, 138, 135, 134), (13, 141, 147, 21), (141, 140, 146, 147), (149, 148, 172, 171), (23, 149, 171, 165), (157, 156, 170, 169), (47, 157, 169, 168), (156, 46, 167, 170), (22, 25, 166, 164), (262, 166, 168, 263), (148, 22, 164, 172), (205, 206, 236, 235, 234, 233, 232, 231, 230, 229, 228, 227, 226, 225, 224, 223, 222, 221, 220, 219, 218, 217, 216, 215, 214, 213, 212, 211, 210, 209, 208, 207), (194, 193, 225, 226), (181, 180, 212, 213), (195, 194, 226, 227), (182, 181, 213, 214), (196, 195, 227, 228), (183, 182, 214, 215), (197, 196, 228, 229), (184, 183, 215, 216), (198, 197, 229, 230), (185, 184, 216, 217), (199, 198, 230, 231), (186, 185, 217, 218), (200, 199, 231, 232), (187, 186, 218, 219), (173, 174, 206, 205), (201, 200, 232, 233), (188, 187, 219, 220), (175, 173, 205, 207), (202, 201, 233, 234), (189, 188, 220, 221), (176, 175, 207, 208), (203, 202, 234, 235), (190, 189, 221, 222), (177, 176, 208, 209), (204, 203, 235, 236), (191, 190, 222, 223), (178, 177, 209, 210), (174, 204, 236, 206), (192, 191, 223, 224), (179, 178, 210, 211), (193, 192, 224, 225), (180, 179, 211, 212), (1, 3, 240, 237), (55, 54, 238, 239), (3, 55, 239, 240), (54, 1, 237, 238), (139, 249, 250, 138), (12, 246, 249, 139), (135, 247, 248, 134), (6, 242, 247, 135), (2, 241, 246, 12), (134, 248, 245, 15), (0, 244, 241, 2), (15, 245, 244, 0), (138, 250, 243, 4), (32, 33, 254, 251), (31, 30, 252, 253), (30, 32, 251, 252), (33, 31, 253, 254), (29, 262, 263, 49), (171, 172, 260, 259), (165, 171, 259, 261), (169, 170, 258, 257), (168, 169, 257, 263), (170, 167, 256, 258), (164, 166, 262, 255), (172, 164, 255, 260)])
me_cube_006.polygons.foreach_set('material_index', [0, 2, 2, 0, 3, 2, 2, 2, 2, 2, 2, 2, 3, 0, 2, 0, 0, 1, 0, 0, 1, 0, 1, 0, 0, 3, 3, 3, 0, 0, 0, 1, 0, 0, 0, 0, 1, 1, 1, 1, 1, 0, 1, 1, 0, 1, 2, 2, 2, 2, 2, 0, 0, 0, 0, 0, 0, 0, 0, 0, 0, 0, 0, 0, 0, 0, 0, 0, 0, 0, 0, 0, 0, 0, 0, 0, 0, 0, 0, 0, 0, 0, 0, 0, 0, 0, 0, 0, 0, 0, 0, 0, 0, 0, 0, 0, 1, 1, 1, 1, 1, 1, 1, 1, 1, 0, 1, 0, 1, 1, 0, 0, 0, 1, 0, 1, 1, 0, 1, 0, 1, 0, 2, 2, 2, 2, 0, 0, 1, 1, 1, 1, 1, 1, 0, 0, 0, 0, 1, 1, 2, 2, 0, 0, 2, 2, 2, 2, 2, 2, 3, 3, 0, 0, 0, 0, 0, 0, 0, 0, 1, 0, 1, 1, 1, 1, 1, 1, 1, 1, 1, 1, 1, 1, 1, 1, 1, 1, 1, 1, 1, 1, 1, 1, 1, 1, 1, 1, 1, 1, 1, 1, 1, 1, 1, 2, 2, 2, 2, 3, 3, 3, 3, 3, 3, 3, 3, 3, 3, 3, 3, 3, 1, 1, 1, 0, 0, 0, 1, 1])
me_cube_006.materials.append(mat_character)
me_cube_006.materials.append(mat_eyes)
me_cube_006.materials.append(mat_tshirt)
me_cube_006.materials.append(mat_jeans)
me_cube_006.use_remesh_preserve_volume = False
me_cube_006.use_remesh_preserve_attributes = False
me_cube_006.use_mirror_vertex_groups = False
me_cube_006.update()
me_cylinder_000 = bpy.data.meshes.new('Cylinder.000')
me_cylinder_000.from_pydata([(0.0, 1.0, -1.0), (0.0, 1.0, 7.0), (0.1951, 0.9808, -1.0), (0.1951, 0.9808, 7.0), (0.3827, 0.9239, -1.0), (0.3827, 0.9239, 7.0), (0.5556, 0.8315, -1.0), (0.5556, 0.8315, 7.0), (0.7071, 0.7071, -1.0), (0.7071, 0.7071, 7.0), (0.8315, 0.5556, -1.0), (0.8315, 0.5556, 7.0), (0.9239, 0.3827, -1.0), (0.9239, 0.3827, 7.0), (0.9808, 0.1951, -1.0), (0.9808, 0.1951, 7.0), (1.0, 7.55e-08, -1.0), (1.0, 1.192e-07, 7.0), (0.9808, -0.1951, -1.0), (0.9808, -0.1951, 7.0), (0.9239, -0.3827, -1.0), (0.9239, -0.3827, 7.0), (0.8315, -0.5556, -1.0), (0.8315, -0.5556, 7.0), (0.7071, -0.7071, -1.0), (0.7071, -0.7071, 7.0), (0.5556, -0.8315, -1.0), (0.5556, -0.8315, 7.0), (0.3827, -0.9239, -1.0), (0.3827, -0.9239, 7.0), (0.1951, -0.9808, -1.0), (0.1951, -0.9808, 7.0), (-3.258e-07, -1.0, -1.0), (-2.98e-07, -1.0, 7.0), (-0.1951, -0.9808, -1.0), (-0.1951, -0.9808, 7.0), (-0.3827, -0.9239, -1.0), (-0.3827, -0.9239, 7.0), (-0.5556, -0.8315, -1.0), (-0.5556, -0.8315, 7.0), (-0.7071, -0.7071, -1.0), (-0.7071, -0.7071, 7.0), (-0.8315, -0.5556, -1.0), (-0.8315, -0.5556, 7.0), (-0.9239, -0.3827, -1.0), (-0.9239, -0.3827, 7.0), (-0.9808, -0.1951, -1.0), (-0.9808, -0.1951, 7.0), (-1.0, 9.656e-07, -1.0), (-1.0, 9.537e-07, 7.0), (-0.9808, 0.1951, -1.0), (-0.9808, 0.1951, 7.0), (-0.9239, 0.3827, -1.0), (-0.9239, 0.3827, 7.0), (-0.8315, 0.5556, -1.0), (-0.8315, 0.5556, 7.0), (-0.7071, 0.7071, -1.0), (-0.7071, 0.7071, 7.0), (-0.5556, 0.8315, -1.0), (-0.5556, 0.8315, 7.0), (-0.3827, 0.9239, -1.0), (-0.3827, 0.9239, 7.0), (-0.1951, 0.9808, -1.0), (-0.1951, 0.9808, 7.0), (0.0, 1.0, 1.4), (0.1951, 0.9808, 1.4), (0.3827, 0.9239, 1.4), (0.5556, 0.8315, 1.4), (0.7071, 0.7071, 1.4), (0.8315, 0.5556, 1.4), (0.9239, 0.3827, 1.4), (0.9808, 0.1951, 1.4), (1.0, 8.861e-08, 1.4), (0.9808, -0.1951, 1.4), (0.9239, -0.3827, 1.4), (0.8315, -0.5556, 1.4), (0.7071, -0.7071, 1.4), (0.5556, -0.8315, 1.4), (0.3827, -0.9239, 1.4), (0.1951, -0.9808, 1.4), (-3.175e-07, -1.0, 1.4), (-0.1951, -0.9808, 1.4), (-0.3827, -0.9239, 1.4), (-0.5556, -0.8315, 1.4), (-0.7071, -0.7071, 1.4), (-0.8315, -0.5556, 1.4), (-0.9239, -0.3827, 1.4), (-0.9808, -0.1951, 1.4), (-1.0, 9.62e-07, 1.4), (-0.9808, 0.1951, 1.4), (-0.9239, 0.3827, 1.4), (-0.8315, 0.5556, 1.4), (-0.7071, 0.7071, 1.4), (-0.5556, 0.8315, 1.4), (-0.3827, 0.9239, 1.4), (-0.1951, 0.9808, 1.4), (0.0, 1.0, 1.68), (0.1951, 0.9808, 1.68), (0.3827, 0.9239, 1.68), (0.5556, 0.8315, 1.68), (0.7071, 0.7071, 1.68), (0.8315, 0.5556, 1.68), (0.9239, 0.3827, 1.68), (0.9808, 0.1951, 1.68), (1.0, 9.014e-08, 1.68), (0.9808, -0.1951, 1.68), (0.9239, -0.3827, 1.68), (0.8315, -0.5556, 1.68), (0.7071, -0.7071, 1.68), (0.5556, -0.8315, 1.68), (0.3827, -0.9239, 1.68), (0.1951, -0.9808, 1.68), (-3.165e-07, -1.0, 1.68), (-0.1951, -0.9808, 1.68), (-0.3827, -0.9239, 1.68), (-0.5556, -0.8315, 1.68), (-0.7071, -0.7071, 1.68), (-0.8315, -0.5556, 1.68), (-0.9239, -0.3827, 1.68), (-0.9808, -0.1951, 1.68), (-1.0, 9.616e-07, 1.68), (-0.9808, 0.1951, 1.68), (-0.9239, 0.3827, 1.68), (-0.8315, 0.5556, 1.68), (-0.7071, 0.7071, 1.68), (-0.5556, 0.8315, 1.68), (-0.3827, 0.9239, 1.68), (-0.1951, 0.9808, 1.68)], [], [(96, 1, 3, 97), (97, 3, 5, 98), (98, 5, 7, 99), (99, 7, 9, 100), (100, 9, 11, 101), (101, 11, 13, 102), (102, 13, 15, 103), (103, 15, 17, 104), (104, 17, 19, 105), (105, 19, 21, 106), (106, 21, 23, 107), (107, 23, 25, 108), (108, 25, 27, 109), (109, 27, 29, 110), (110, 29, 31, 111), (111, 31, 33, 112), (112, 33, 35, 113), (113, 35, 37, 114), (114, 37, 39, 115), (115, 39, 41, 116), (116, 41, 43, 117), (117, 43, 45, 118), (118, 45, 47, 119), (119, 47, 49, 120), (120, 49, 51, 121), (121, 51, 53, 122), (122, 53, 55, 123), (123, 55, 57, 124), (124, 57, 59, 125), (125, 59, 61, 126), (3, 1, 63, 61, 59, 57, 55, 53, 51, 49, 47, 45, 43, 41, 39, 37, 35, 33, 31, 29, 27, 25, 23, 21, 19, 17, 15, 13, 11, 9, 7, 5), (126, 61, 63, 127), (127, 63, 1, 96), (0, 2, 4, 6, 8, 10, 12, 14, 16, 18, 20, 22, 24, 26, 28, 30, 32, 34, 36, 38, 40, 42, 44, 46, 48, 50, 52, 54, 56, 58, 60, 62), (62, 95, 64, 0), (60, 94, 95, 62), (58, 93, 94, 60), (56, 92, 93, 58), (54, 91, 92, 56), (52, 90, 91, 54), (50, 89, 90, 52), (48, 88, 89, 50), (46, 87, 88, 48), (44, 86, 87, 46), (42, 85, 86, 44), (40, 84, 85, 42), (38, 83, 84, 40), (36, 82, 83, 38), (34, 81, 82, 36), (32, 80, 81, 34), (30, 79, 80, 32), (28, 78, 79, 30), (26, 77, 78, 28), (24, 76, 77, 26), (22, 75, 76, 24), (20, 74, 75, 22), (18, 73, 74, 20), (16, 72, 73, 18), (14, 71, 72, 16), (12, 70, 71, 14), (10, 69, 70, 12), (8, 68, 69, 10), (6, 67, 68, 8), (4, 66, 67, 6), (2, 65, 66, 4), (0, 64, 65, 2), (95, 127, 96, 64), (94, 126, 127, 95), (93, 125, 126, 94), (92, 124, 125, 93), (91, 123, 124, 92), (90, 122, 123, 91), (89, 121, 122, 90), (88, 120, 121, 89), (87, 119, 120, 88), (86, 118, 119, 87), (85, 117, 118, 86), (84, 116, 117, 85), (83, 115, 116, 84), (82, 114, 115, 83), (81, 113, 114, 82), (80, 112, 113, 81), (79, 111, 112, 80), (78, 110, 111, 79), (77, 109, 110, 78), (76, 108, 109, 77), (75, 107, 108, 76), (74, 106, 107, 75), (73, 105, 106, 74), (72, 104, 105, 73), (71, 103, 104, 72), (70, 102, 103, 71), (69, 101, 102, 70), (68, 100, 101, 69), (67, 99, 100, 68), (66, 98, 99, 67), (65, 97, 98, 66), (64, 96, 97, 65)])
me_cylinder_000.polygons.foreach_set('use_smooth', [True] * 98)
me_cylinder_000.polygons.foreach_set('material_index', [1, 1, 1, 1, 1, 1, 1, 1, 1, 1, 1, 1, 1, 1, 1, 1, 1, 1, 1, 1, 1, 1, 1, 1, 1, 1, 1, 1, 1, 1, 2, 1, 1, 0, 0, 0, 0, 0, 0, 0, 0, 0, 0, 0, 0, 0, 0, 0, 0, 0, 0, 0, 0, 0, 0, 0, 0, 0, 0, 0, 0, 0, 0, 0, 0, 0, 0, 0, 0, 0, 0, 0, 0, 0, 0, 0, 0, 0, 0, 0, 0, 0, 0, 0, 0, 0, 0, 0, 0, 0, 0, 0, 0, 0, 0, 0, 0, 0])
me_cylinder_000.materials.append(mat_material_007)
me_cylinder_000.materials.append(mat_lablel)
me_cylinder_000.materials.append(mat_eyes)
me_cylinder_000.use_remesh_preserve_volume = False
me_cylinder_000.use_remesh_preserve_attributes = False
me_cylinder_000.use_mirror_vertex_groups = False
me_cylinder_000.update()
me_plane_003 = bpy.data.meshes.new('Plane.003')
me_plane_003.from_pydata([(-1.0, -1.0, 0.0), (1.0, -1.0, 0.0), (-1.0, 1.0, 0.0), (1.0, 1.0, 0.0)], [], [(0, 1, 3, 2)])
_uv = me_plane_003.uv_layers.new(name='UVMap')
_uv.uv.foreach_set('vector', [0.005593, 0.3007, 1.002, 0.3477, 0.9804, 0.9717, 8.161e-05, 0.9999])
me_plane_003.materials.append(mat_material_010)
me_plane_003.use_remesh_preserve_volume = False
me_plane_003.use_remesh_preserve_attributes = False
me_plane_003.use_mirror_vertex_groups = False
me_plane_003.update()
me_plane_009 = bpy.data.meshes.new('Plane.009')
me_plane_009.from_pydata([(-0.6142, -1.407, 0.7281), (-0.6142, -1.407, -1.388), (-0.6142, 1.407, 0.7281), (-0.6142, 1.407, -1.388)], [], [(0, 1, 3, 2)])
_uv = me_plane_009.uv_layers.new(name='UVMap')
_uv.uv.foreach_set('vector', [-0.002846, 0.001076, 0.994, -0.0286, 0.9888, 0.6233, 8.161e-05, 0.6306])
me_plane_009.materials.append(mat_material_016)
me_plane_009.use_remesh_preserve_volume = False
me_plane_009.use_remesh_preserve_attributes = False
me_plane_009.use_mirror_vertex_groups = False
me_plane_009.update()
me_plane_010 = bpy.data.meshes.new('Plane.010')
me_plane_010.from_pydata([(-1.0, -1.0, 0.0), (1.0, -1.0, 0.0), (-1.0, 1.0, 0.0), (1.0, 1.0, 0.0)], [], [(0, 1, 3, 2)])
_uv = me_plane_010.uv_layers.new(name='UVMap')
_uv.uv.foreach_set('vector', [0.005593, 0.2291, 1.002, 0.2343, 0.9804, 0.9717, 8.161e-05, 0.9999])
me_plane_010.materials.append(mat_material_017)
me_plane_010.use_remesh_preserve_volume = False
me_plane_010.use_remesh_preserve_attributes = False
me_plane_010.use_mirror_vertex_groups = False
me_plane_010.update()
me_plane_011 = bpy.data.meshes.new('Plane.011')
me_plane_011.from_pydata([(-1.0, -1.0, 0.0), (1.0, -1.0, 0.0), (-1.0, 1.0, 0.0), (1.0, 1.0, 0.0)], [], [(0, 1, 3, 2)])
_uv = me_plane_011.uv_layers.new(name='UVMap')
_uv.uv.foreach_set('vector', [0.001593, -0.007273, 0.9984, -0.004297, 1.004, 0.9877, 8.161e-05, 0.9999])
me_plane_011.materials.append(mat_material_018)
me_plane_011.use_remesh_preserve_volume = False
me_plane_011.use_remesh_preserve_attributes = False
me_plane_011.use_mirror_vertex_groups = False
me_plane_011.update()
me_plane_012 = bpy.data.meshes.new('Plane.012')
me_plane_012.from_pydata([(-1.0, -1.0, 0.0), (1.0, -1.0, 0.0), (-1.0, 1.0, 0.0), (1.0, 1.0, 0.0)], [], [(0, 1, 3, 2)])
_uv = me_plane_012.uv_layers.new(name='UVMap')
_uv.uv.foreach_set('vector', [0.001593, -0.007273, 0.9984, -0.004297, 1.004, 0.9877, 8.161e-05, 0.9999])
me_plane_012.materials.append(mat_material_019)
me_plane_012.use_remesh_preserve_volume = False
me_plane_012.use_remesh_preserve_attributes = False
me_plane_012.use_mirror_vertex_groups = False
me_plane_012.update()

# ---- objects
ob_lamp = bpy.data.objects.new('Lamp', light_lamp)
ob_camera = bpy.data.objects.new('Camera', cam_camera)
ob_bag = bpy.data.objects.new('bag', me_cube_005)
ob_cube_002 = bpy.data.objects.new('Cube.002', me_cube_003)
ob_cube_004 = bpy.data.objects.new('Cube.004', me_cube_006)
ob_sutta_001 = bpy.data.objects.new('sutta.001', me_cylinder_000)
ob_plane_001 = bpy.data.objects.new('Plane.001', me_plane_003)
ob_plane_003 = bpy.data.objects.new('Plane.003', me_plane_009)
ob_plane_004 = bpy.data.objects.new('Plane.004', me_plane_010)
ob_plane_002 = bpy.data.objects.new('Plane.002', me_plane_011)
ob_plane_000 = bpy.data.objects.new('Plane.000', me_plane_012)

# ---- transforms, parenting, visibility, modifiers, constraints
ob_lamp.location = (0.9126, 3.284, 2.21)
ob_lamp.rotation_euler = (0.399, 0.1287, 1.843)
ob_lamp.lock_rotations_4d = False
ob_lamp.empty_display_type = 'ARROWS'
ob_lamp.color = (0.0, 0.0, 0.0, 0.0)
ob_lamp.lineart.crease_threshold = 0.0
ob_camera.location = (0.2776, -32.8, 3.496)
ob_camera.rotation_euler = (1.557, 4.578e-07, -0.007)
ob_camera.lock_rotations_4d = False
ob_camera.empty_display_type = 'ARROWS'
ob_camera.color = (0.0, 0.0, 0.0, 0.0)
ob_camera.display_type = 'WIRE'
ob_camera.lineart.crease_threshold = 0.0
ob_bag.location = (-0.02066, -8.07, 0.5117)
ob_bag.rotation_euler = (0.0, -0.0, 1.853)
ob_bag.scale = (0.662, 0.2034, 0.662)
ob_bag.lineart.crease_threshold = 0.0
ob_cube_002.location = (0.0, 0.0, 0.1216)
ob_cube_002.rotation_euler = (0.0, -0.0, -0.3214)
ob_cube_002.scale = (0.1422, 0.1059, 0.0138)
ob_cube_002.lineart.crease_threshold = 0.0
ob_cube_004.location = (0.1826, -18.33, 1.365)
ob_cube_004.rotation_euler = (0.0, -0.0, 3.142)
ob_cube_004.scale = (0.2945, 0.04449, 0.3568)
ob_cube_004.lineart.crease_threshold = 0.0
_m = ob_cube_004.modifiers.new('Mirror', 'MIRROR')
ob_sutta_001.location = (5.579, -4.0, 0.1988)
ob_sutta_001.rotation_euler = (0.03018, 0.03756, -0.3835)
ob_sutta_001.scale = (0.09647, 0.09647, 0.09647)
ob_sutta_001.lineart.crease_threshold = 0.0
ob_plane_001.location = (6.367, 0.0, 2.201)
ob_plane_001.rotation_euler = (1.571, -4.371e-08, 4.712)
ob_plane_001.scale = (24.36, 1.919, 7.415)
ob_plane_001.lineart.crease_threshold = 0.0
ob_plane_003.location = (-2.344, 7.325, 2.201)
ob_plane_003.rotation_euler = (1.571, -4.371e-08, 4.712)
ob_plane_003.scale = (24.36, 1.919, 7.415)
ob_plane_003.lineart.crease_threshold = 0.0
ob_plane_004.location = (-5.896, 0.0, 2.201)
ob_plane_004.rotation_euler = (1.571, -4.371e-08, 7.854)
ob_plane_004.scale = (24.36, 1.919, 7.415)
ob_plane_004.lineart.crease_threshold = 0.0
ob_plane_002.location = (-0.5131, 0.0, 0.1559)
ob_plane_002.rotation_euler = (-1.192e-07, 1.192e-08, 4.712)
ob_plane_002.scale = (24.36, 7.084, 7.415)
ob_plane_002.lineart.crease_threshold = 0.0
ob_plane_000.location = (-0.5131, 0.0, 4.195)
ob_plane_000.rotation_euler = (-3.142, -1.192e-08, 4.712)
ob_plane_000.scale = (24.36, 7.084, 7.415)
ob_plane_000.lineart.crease_threshold = 0.0

# ---- collection membership
col_collection_1.objects.link(ob_lamp)
col_collection_1.objects.link(ob_camera)
col_collection_1.objects.link(ob_bag)
col_collection_1.objects.link(ob_cube_002)
col_collection_1.objects.link(ob_cube_004)
col_collection_1.objects.link(ob_sutta_001)
col_collection_1.objects.link(ob_plane_001)
col_collection_1.objects.link(ob_plane_003)
col_collection_1.objects.link(ob_plane_004)
col_collection_1.objects.link(ob_plane_002)
col_collection_1.objects.link(ob_plane_000)

# ---- scene / render settings (as saved in the file)
scene.camera = ob_camera
scene.frame_start = 1; scene.frame_end = 250; scene.frame_set(0)
scene.render.engine = 'BLENDER_EEVEE_NEXT'
scene.render.resolution_percentage = 50
scene.render.dither_intensity = 0.0
scene.cycles.use_denoising = False
scene.cycles.samples = 128
scene.cycles.sampling_pattern = 'TABULATED_SOBOL'
scene.cycles.use_adaptive_sampling = False
scene.cycles.use_light_tree = False
scene.cycles.blur_glossy = 0.0
scene.cycles.sample_clamp_indirect = 0.0
scene.view_settings.view_transform = 'Standard'
bpy.context.view_layer.update()
